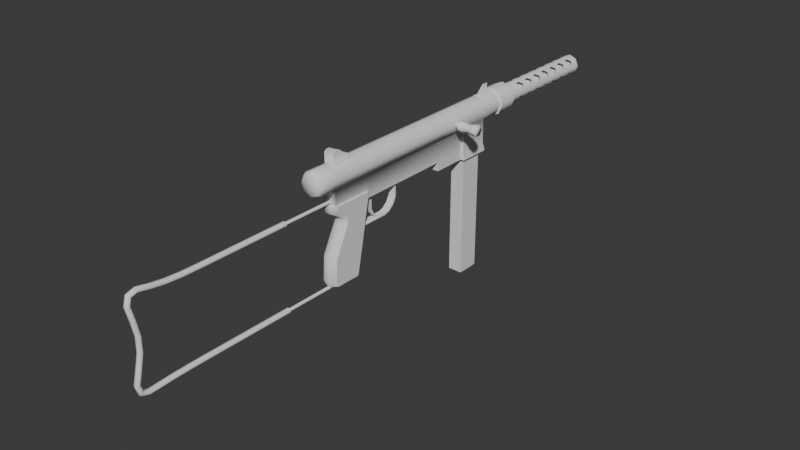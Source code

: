 # Source: smg.blend  (saved by Blender 4.3.34; exported with 4.5.12 LTS)
import bpy
from mathutils import Matrix  # noqa: F401  (used for matrix-valued properties, if any)

bpy.ops.wm.read_factory_settings(use_empty=True)
scene = bpy.context.scene
scene.name = 'Scene'

# ---- collections
col_collection = bpy.data.collections.new('Collection'); scene.collection.children.link(col_collection)
col_reference = bpy.data.collections.new('Reference'); scene.collection.children.link(col_reference)

# ---- world
world_world = bpy.data.worlds.new('World'); scene.world = world_world
world_world.use_nodes = True; world_world.node_tree.nodes.clear()
_N = world_world.node_tree.nodes; _L = world_world.node_tree.links
n0 = _N.new('ShaderNodeOutputWorld'); n0.name = 'World Output'; n0.location = (300, 300)
n1 = _N.new('ShaderNodeBackground'); n1.name = 'Background'; n1.location = (10, 300)
n1.inputs[0].default_value = (0.05088, 0.05088, 0.05088, 1.0)
_L.new(n1.outputs[0], n0.inputs[0])
n0.is_active_output = True
world_world.color = (0.05088, 0.05088, 0.05088)
world_world.sun_shadow_jitter_overblur = 0.0

# ---- meshes
me_9x19 = bpy.data.meshes.new('9x19')
me_9x19.from_pydata([], [], [])
me_9x19.update()
me_circle = bpy.data.meshes.new('Circle')
me_circle.from_pydata([(-1.611e-08, -0.2549, -0.01594), (-0.01127, -0.2549, -0.01127), (-0.01594, -0.2549, 0.0), (-0.01127, -0.2549, 0.01127), (-1.611e-08, -0.2549, 0.01594), (0.01127, -0.2549, 0.01127), (0.01594, -0.2549, 0.0), (0.01127, -0.2549, -0.01127), (-1.611e-08, 0.06702, -0.01594), (-0.01127, 0.06702, -0.01127), (-0.01594, 0.06702, 0.0), (-0.01127, 0.06702, 0.01127), (-1.611e-08, 0.06702, 0.01594), (0.01127, 0.06702, 0.01127), (0.01594, 0.06702, 0.0), (0.01127, 0.06702, -0.01127), (-1.452e-08, 0.06702, -0.01885), (-0.01333, 0.06702, -0.01333), (-0.01885, 0.06702, 4.254e-11), (-0.01333, 0.06702, 0.01333), (-1.452e-08, 0.06702, 0.01885), (0.01333, 0.06702, 0.01333), (0.01885, 0.06702, 4.254e-11), (0.01333, 0.06702, -0.01333), (-1.452e-08, 0.09282, -0.01885), (-0.01333, 0.09282, -0.01333), (-0.01885, 0.09282, 4.254e-11), (-0.01333, 0.09282, 0.01333), (-1.452e-08, 0.09282, 0.01885), (0.01333, 0.09282, 0.01333), (0.01885, 0.09282, 4.254e-11), (0.01333, 0.09282, -0.01333), (-2.526e-08, 0.09282, 0.0), (-1.757e-08, -0.2596, -0.01326), (-0.009377, -0.2596, -0.009377), (-0.01326, -0.2596, -3.911e-11), (-0.009377, -0.2596, 0.009377), (-1.757e-08, -0.2596, 0.01326), (0.009377, -0.2596, 0.009377), (0.01326, -0.2596, -3.911e-11), (0.009377, -0.2596, -0.009377), (0.01127, -0.002874, 0.01127), (-1.611e-08, -0.002874, 0.01594), (-0.01127, -0.002874, 0.01127), (-0.01594, -0.002874, 0.0), (-0.01127, -0.002874, -0.01127), (-0.007814, -0.002874, -0.04288), (0.01127, -0.002874, -0.01127), (0.01594, -0.002874, 0.0), (0.01127, 0.03739, 0.01127), (-1.611e-08, 0.03739, 0.01594), (-0.01127, 0.03739, 0.01127), (-0.01594, 0.03739, 0.0), (-0.01127, 0.03739, -0.01127), (-1.611e-08, 0.03739, -0.01594), (0.01127, 0.03739, -0.01127), (0.01594, 0.03739, 0.0), (-0.01123, -0.002874, -0.04288), (0.01123, -0.002874, -0.04288), (-0.01123, 0.03758, -0.04288), (0.01123, 0.03758, -0.04288), (-0.01261, -0.002874, -0.05461), (0.01261, -0.002874, -0.05461), (-0.01261, 0.04014, -0.05461), (0.01261, 0.04014, -0.05461), (0.0, 0.03758, -0.04288), (0.0, 0.04014, -0.05461), (0.007814, -0.002874, -0.0127), (0.007814, -0.002874, -0.04288), (-0.007814, -0.002874, -0.05445), (0.007814, -0.002874, -0.05445), (-0.01109, -0.00122, -0.0546), (0.01109, -0.00122, -0.0546), (-0.01109, 0.03793, -0.0546), (0.01109, 0.03793, -0.0546), (-9.326e-10, 0.03793, -0.0546), (-0.007759, -0.00122, -0.05446), (0.007759, -0.00122, -0.05446), (0.0, -0.002874, -0.05445), (0.0, -0.00122, -0.05446), (0.007814, -0.0483, -0.04288), (-0.007814, -0.0483, -0.04288), (-0.007814, -0.0483, -0.05445), (0.007814, -0.0483, -0.05445), (-0.007814, -0.002874, -0.0127), (-0.01127, -0.0483, -0.01127), (-0.01594, -0.0483, 0.0), (-0.01127, -0.0483, 0.01127), (-1.611e-08, -0.0483, 0.01594), (0.01127, -0.0483, 0.01127), (0.01594, -0.0483, 0.0), (0.01127, -0.0483, -0.01127), (0.007814, -0.0483, -0.0127), (-0.007814, -0.0483, -0.0127), (0.0, -0.0483, -0.05445), (0.0, -0.0483, -0.04288), (0.01594, -0.2349, 0.0), (0.01127, -0.2349, -0.01127), (-0.01127, -0.2349, -0.01127), (-0.01594, -0.2349, 0.0), (-1.611e-08, -0.2349, -0.01594), (-0.01127, -0.2349, 0.01127), (-1.611e-08, -0.2349, 0.01594), (0.01127, -0.2349, 0.01127), (-1.611e-08, -0.2299, -0.01594), (-0.007814, -0.2299, -0.0127), (0.007814, -0.2299, -0.0127), (0.007814, -0.2299, -0.04289), (-0.007814, -0.2299, -0.04289), (-5.187e-12, -0.2299, -0.04289), (0.0, -0.002874, -0.04288), (0.0, -0.002874, -0.0127), (-0.009868, 0.0002935, -0.04286), (0.009868, 0.0002935, -0.04286), (-0.009868, 0.03541, -0.04286), (0.009868, 0.03541, -0.04286), (-9.326e-10, 0.03541, -0.04286), (-0.007759, 0.0002935, -0.04272), (0.007759, 0.0002935, -0.04272), (0.0, 0.0002935, -0.04272), (-0.009868, 0.0002935, -0.01751), (0.009868, 0.0002935, -0.01751), (-0.009868, 0.03541, -0.01751), (0.009868, 0.03541, -0.01751), (-9.326e-10, 0.03541, -0.01751), (0.0, 0.0002935, -0.01751), (-1.676e-08, -0.2596, -3.911e-11), (0.009971, -0.228, -0.04275), (0.004185, -0.2343, -0.04275), (0.009971, -0.2281, -0.03404), (0.004185, -0.2343, -0.03404), (-0.009971, -0.2305, -0.1332), (-0.004185, -0.2367, -0.1332), (0.004185, -0.2367, -0.1332), (0.009971, -0.2305, -0.1332), (-0.009971, -0.228, -0.04275), (-0.004185, -0.2343, -0.04275), (-0.004185, -0.2343, -0.03404), (-0.009971, -0.2281, -0.03404), (-0.004185, -0.2189, -0.05227), (-0.009971, -0.2126, -0.05227), (0.009971, -0.2126, -0.05227), (0.004185, -0.2189, -0.05227), (-0.009971, -0.2321, -0.09785), (-0.004185, -0.2383, -0.09785), (0.004185, -0.2383, -0.09785), (0.009971, -0.2321, -0.09785), (-0.004185, -0.2192, -0.06117), (-0.009971, -0.2129, -0.06117), (0.009971, -0.2129, -0.06117), (0.004185, -0.2192, -0.06117), (-0.004185, -0.2402, -0.1255), (-0.009971, -0.2339, -0.1255), (0.009971, -0.2339, -0.1255), (0.004185, -0.2402, -0.1255), (0.005031, -0.1736, -0.04275), (0.009971, -0.1786, -0.04275), (0.005031, -0.1736, -0.03404), (0.009971, -0.1786, -0.03404), (-0.005031, -0.1926, -0.1332), (-0.009971, -0.1976, -0.1332), (0.009971, -0.1976, -0.1332), (0.005031, -0.1926, -0.1332), (-0.009971, -0.1786, -0.04275), (-0.005031, -0.1736, -0.04275), (-0.009971, -0.1786, -0.03404), (-0.005031, -0.1736, -0.03404), (0.005031, -0.176, -0.05227), (0.009971, -0.1811, -0.05227), (-0.009971, -0.1811, -0.05227), (-0.005031, -0.176, -0.05227), (-0.009971, -0.19, -0.09785), (-0.005031, -0.1849, -0.09785), (0.009971, -0.19, -0.09785), (0.005031, -0.1849, -0.09785), (0.005031, -0.1778, -0.06117), (0.009971, -0.1828, -0.06117), (-0.005031, -0.1778, -0.06117), (-0.009971, -0.1828, -0.06117), (-0.005031, -0.1909, -0.1255), (-0.009971, -0.1959, -0.1255), (0.005031, -0.1909, -0.1255), (0.009971, -0.1959, -0.1255), (1.783e-08, 0.0882, -0.007106), (1.783e-08, 0.2514, -0.007106), (0.005025, 0.0882, -0.005025), (0.005025, 0.2514, -0.005025), (0.007106, 0.0882, 3.215e-09), (0.007106, 0.2514, 3.215e-09), (0.005025, 0.0882, 0.005025), (0.005025, 0.2514, 0.005025), (1.783e-08, 0.0882, 0.007106), (1.783e-08, 0.2514, 0.007106), (-0.005025, 0.0882, 0.005025), (-0.005025, 0.2514, 0.005025), (-0.007106, 0.0882, 3.215e-09), (-0.007106, 0.2514, 3.215e-09), (-0.005025, 0.0882, -0.005025), (-0.005025, 0.2514, -0.005025), (1.799e-08, 0.2514, -0.005753), (0.004068, 0.2514, -0.004068), (0.005753, 0.2514, -1.628e-09), (0.004068, 0.2514, 0.004068), (1.799e-08, 0.2514, 0.005753), (-0.004068, 0.2514, 0.004068), (-0.005753, 0.2514, -1.628e-09), (-0.004068, 0.2514, -0.004068), (1.799e-08, 0.09617, -0.005753), (0.004068, 0.09617, -0.004068), (0.005753, 0.09617, -7.228e-08), (0.004068, 0.09617, 0.004068), (1.799e-08, 0.09617, 0.005753), (-0.004068, 0.09617, 0.004068), (-0.005753, 0.09617, -7.228e-08), (-0.004068, 0.09617, -0.004068), (-0.00925, 0.001053, -0.2157), (-0.00925, 0.001053, -0.01824), (-0.00925, 0.03135, -0.2157), (-0.00925, 0.03135, -0.01824), (0.00925, 0.001053, -0.2157), (0.00925, 0.001053, -0.01824), (0.00925, 0.03135, -0.2157), (0.00925, 0.03135, -0.01824), (-0.007648, 0.003675, -0.2186), (-0.007648, 0.02872, -0.2186), (0.007648, 0.003675, -0.2186), (0.007648, 0.02872, -0.2186), (0.0035, -0.2998, -0.03012), (0.00175, -0.2998, -0.02709), (-0.00175, -0.2998, -0.02709), (-0.0035, -0.2998, -0.03012), (-0.00175, -0.2998, -0.03315), (0.00175, -0.2998, -0.03315), (0.00105, -0.2998, -0.03194), (-0.00105, -0.2998, -0.03194), (-0.0021, -0.2998, -0.03012), (-0.00105, -0.2998, -0.0283), (0.00105, -0.2998, -0.0283), (0.0021, -0.2998, -0.03012), (0.00175, -0.3876, -0.1326), (-0.00175, -0.3876, -0.1326), (-0.0035, -0.3876, -0.1357), (-0.00175, -0.3876, -0.1387), (0.00175, -0.3876, -0.1387), (0.0035, -0.3876, -0.1357), (0.00175, -0.4171, -0.1326), (-0.00175, -0.4171, -0.1326), (-0.0035, -0.4171, -0.1357), (-0.00175, -0.4171, -0.1387), (0.00175, -0.4171, -0.1387), (0.0035, -0.4171, -0.1357), (0.00175, -0.4401, -0.1327), (-0.00175, -0.4401, -0.1327), (-0.0035, -0.44, -0.1358), (-0.00175, -0.44, -0.1388), (0.00175, -0.44, -0.1388), (0.0035, -0.44, -0.1358), (0.00175, -0.4604, -0.1332), (-0.00175, -0.4604, -0.1332), (-0.0035, -0.4603, -0.1362), (-0.00175, -0.4602, -0.1392), (0.00175, -0.4602, -0.1392), (0.0035, -0.4603, -0.1362), (0.00175, -0.4784, -0.134), (-0.00175, -0.4784, -0.134), (-0.0035, -0.4782, -0.137), (-0.00175, -0.4781, -0.1401), (0.00175, -0.4781, -0.1401), (0.0035, -0.4782, -0.137), (0.00175, -0.4928, -0.1347), (-0.00175, -0.4928, -0.1347), (-0.0035, -0.4934, -0.1377), (-0.00175, -0.4939, -0.1406), (0.00175, -0.4939, -0.1406), (0.0035, -0.4934, -0.1377), (0.00175, -0.5002, -0.1315), (-0.00175, -0.5002, -0.1315), (-0.0035, -0.5025, -0.1335), (-0.00175, -0.5048, -0.1354), (0.00175, -0.5048, -0.1354), (0.0035, -0.5025, -0.1335), (0.00175, -0.5019, -0.1235), (-0.00175, -0.5019, -0.1235), (-0.0035, -0.505, -0.1234), (-0.00175, -0.508, -0.1234), (0.00175, -0.508, -0.1234), (0.0035, -0.505, -0.1234), (0.00175, -0.4979, -0.1084), (-0.00175, -0.4979, -0.1084), (-0.0035, -0.5009, -0.1077), (-0.00175, -0.5038, -0.1069), (0.00175, -0.5038, -0.1069), (0.0035, -0.5009, -0.1077), (0.00175, -0.4939, -0.08978), (-0.00175, -0.4939, -0.08978), (-0.0035, -0.4969, -0.08945), (-0.00175, -0.4999, -0.08913), (0.00175, -0.4999, -0.08913), (0.0035, -0.4969, -0.08945), (0.00175, -0.4939, -0.07053), (-0.00175, -0.4939, -0.07053), (-0.0035, -0.4969, -0.07084), (-0.00175, -0.4999, -0.07115), (0.00175, -0.4999, -0.07115), (0.0035, -0.4969, -0.07084), (0.00175, -0.4979, -0.05114), (-0.00175, -0.4979, -0.05114), (-0.0035, -0.5009, -0.05181), (-0.00175, -0.5038, -0.05248), (0.00175, -0.5038, -0.05248), (0.0035, -0.5009, -0.05181), (0.00175, -0.5019, -0.03512), (-0.00175, -0.5019, -0.03512), (-0.0035, -0.505, -0.03511), (-0.00175, -0.508, -0.03509), (0.00175, -0.508, -0.03509), (0.0035, -0.505, -0.03511), (0.00175, -0.5003, -0.02749), (-0.00175, -0.5003, -0.02749), (-0.0035, -0.5025, -0.02538), (-0.00175, -0.5047, -0.02328), (0.00175, -0.5047, -0.02328), (0.0035, -0.5025, -0.02538), (0.00175, -0.4932, -0.02574), (-0.00175, -0.4932, -0.02574), (-0.0035, -0.4934, -0.02272), (-0.00175, -0.4935, -0.01969), (0.00175, -0.4935, -0.01969), (0.0035, -0.4934, -0.02272), (0.00175, -0.4787, -0.02875), (-0.00175, -0.4787, -0.02875), (-0.0035, -0.4782, -0.02576), (-0.00175, -0.4777, -0.02277), (0.00175, -0.4777, -0.02277), (0.0035, -0.4782, -0.02576), (0.00175, -0.4606, -0.03139), (-0.00175, -0.4606, -0.03139), (-0.0035, -0.4603, -0.02838), (-0.00175, -0.46, -0.02537), (0.00175, -0.46, -0.02537), (0.0035, -0.4603, -0.02838), (0.00175, -0.4402, -0.03284), (-0.00175, -0.4402, -0.03284), (-0.0035, -0.44, -0.02982), (-0.00175, -0.4399, -0.02679), (0.00175, -0.4399, -0.02679), (0.0035, -0.44, -0.02982), (0.00175, -0.4171, -0.03315), (-0.00175, -0.4171, -0.03315), (-0.0035, -0.4171, -0.03012), (-0.00175, -0.4171, -0.02709), (0.00175, -0.4171, -0.02709), (0.0035, -0.4171, -0.03012), (0.00175, -0.3871, -0.03315), (-0.00175, -0.3871, -0.03315), (-0.0035, -0.3871, -0.03012), (-0.00175, -0.3871, -0.02709), (0.00175, -0.3871, -0.02709), (0.0035, -0.3871, -0.03012), (0.0035, -0.3003, -0.1357), (0.00175, -0.3003, -0.1387), (-0.00175, -0.3003, -0.1387), (-0.0035, -0.3003, -0.1357), (-0.00175, -0.3003, -0.1326), (0.00175, -0.3003, -0.1326), (0.0021, -0.3003, -0.1357), (0.00105, -0.3003, -0.1375), (-0.00105, -0.3003, -0.1375), (-0.0021, -0.3003, -0.1357), (-0.00105, -0.3003, -0.1338), (0.00105, -0.3003, -0.1338), (0.00105, -0.2283, -0.03194), (-0.00105, -0.2283, -0.03194), (-0.0021, -0.2283, -0.03012), (-0.00105, -0.2283, -0.0283), (0.00105, -0.2283, -0.0283), (0.0021, -0.2283, -0.03012), (0.0021, -0.2109, -0.1357), (0.00105, -0.2109, -0.1375), (-0.00105, -0.2109, -0.1375), (-0.0021, -0.2109, -0.1357), (-0.00105, -0.2109, -0.1338), (0.00105, -0.2109, -0.1338), (-1.545e-08, -0.1994, -0.1381), (-1.545e-08, -0.1994, -0.1309), (0.005457, -0.2025, -0.1381), (0.005457, -0.2025, -0.1309), (0.005457, -0.2088, -0.1381), (0.005457, -0.2088, -0.1309), (-1.545e-08, -0.212, -0.1381), (-1.545e-08, -0.212, -0.1309), (-0.005457, -0.2088, -0.1381), (-0.005457, -0.2088, -0.1309), (-0.005457, -0.2025, -0.1381), (-0.005457, -0.2025, -0.1309), (-0.004592, -0.1938, -0.07599), (0.004592, -0.1938, -0.07599), (-0.004592, -0.1431, -0.07599), (0.004592, -0.1431, -0.07599), (-0.004592, -0.1368, -0.07385), (0.004592, -0.1368, -0.07385), (-0.004592, -0.1304, -0.06849), (0.004592, -0.1304, -0.06849), (-0.004592, -0.1261, -0.06077), (0.004592, -0.1261, -0.06077), (-0.004592, -0.1261, -0.04622), (0.004592, -0.1261, -0.04622), (-0.004592, -0.1235, -0.04254), (0.004592, -0.1235, -0.04254), (-0.002669, -0.1129, -0.04254), (0.002669, -0.1129, -0.04254), (-0.004592, -0.1938, -0.07799), (0.004592, -0.1938, -0.07799), (-0.004592, -0.1428, -0.07796), (0.004592, -0.1428, -0.07796), (-0.004592, -0.1358, -0.07559), (0.004592, -0.1358, -0.07559), (-0.004592, -0.1288, -0.06976), (0.004592, -0.1288, -0.06976), (-0.004592, -0.1242, -0.06126), (0.004592, -0.1242, -0.06126), (-0.004592, -0.1242, -0.04683), (0.004592, -0.1242, -0.04683), (-0.004592, -0.1226, -0.04443), (0.004592, -0.1226, -0.04443), (-0.002669, -0.1129, -0.04443), (0.002669, -0.1129, -0.04443), (-0.004592, -0.1182, -0.04254), (0.004592, -0.1182, -0.04254), (-0.004592, -0.1178, -0.04443), (0.004592, -0.1178, -0.04443)], [], [(49, 13, 12, 50), (51, 11, 10, 52), (53, 9, 8, 54), (54, 8, 15, 55), (56, 14, 13, 49), (50, 12, 11, 51), (52, 10, 9, 53), (55, 15, 14, 56), (8, 16, 23, 15), (14, 22, 21, 13), (12, 20, 19, 11), (10, 18, 17, 9), (15, 23, 22, 14), (13, 21, 20, 12), (11, 19, 18, 10), (9, 17, 16, 8), (19, 27, 26, 18), (17, 25, 24, 16), (16, 24, 31, 23), (22, 30, 29, 21), (20, 28, 27, 19), (18, 26, 25, 17), (23, 31, 30, 22), (21, 29, 28, 20), (30, 32, 28, 29), (28, 32, 26, 27), (26, 32, 24, 25), (24, 32, 30, 31), (5, 4, 37, 38), (0, 7, 40, 33), (7, 6, 39, 40), (2, 1, 34, 35), (1, 0, 33, 34), (4, 3, 36, 37), (6, 5, 38, 39), (3, 2, 35, 36), (47, 55, 56, 48), (44, 52, 53, 45), (42, 50, 51, 43), (48, 56, 49, 41), (43, 51, 52, 44), (41, 49, 50, 42), (47, 58, 60, 55), (53, 59, 57, 45), (58, 62, 64, 60), (59, 63, 61, 57), (69, 46, 57, 61), (70, 62, 58, 68), (69, 61, 71, 76), (64, 62, 72, 74), (66, 64, 74, 75), (62, 70, 77, 72), (61, 63, 73, 71), (63, 66, 75, 73), (79, 78, 69, 76), (46, 69, 82, 81), (59, 65, 66, 63), (64, 66, 65, 60), (54, 55, 60, 65), (53, 54, 65, 59), (47, 67, 68, 58), (70, 83, 94, 78), (77, 70, 78, 79), (78, 94, 82, 69), (70, 68, 80, 83), (84, 45, 57, 46), (96, 97, 91, 90), (98, 99, 86, 85), (101, 102, 88, 87), (103, 96, 90, 89), (99, 101, 87, 86), (102, 103, 89, 88), (67, 92, 80, 68), (47, 91, 92, 67), (46, 81, 93, 84), (45, 84, 93, 85), (82, 94, 95, 81), (44, 45, 85, 86), (43, 44, 86, 87), (42, 43, 87, 88), (41, 42, 88, 89), (48, 41, 89, 90), (47, 48, 90, 91), (95, 94, 83, 80), (67, 111, 110, 68), (100, 98, 105, 104), (100, 104, 106, 97), (0, 100, 97, 7), (0, 1, 98, 100), (4, 5, 103, 102), (2, 3, 101, 99), (5, 6, 96, 103), (3, 4, 102, 101), (1, 2, 99, 98), (6, 7, 97, 96), (105, 98, 85, 93), (97, 106, 92, 91), (108, 109, 104, 105), (104, 109, 107, 106), (80, 92, 106, 107), (81, 95, 109, 108), (95, 80, 107, 109), (93, 81, 108, 105), (111, 84, 46, 110), (71, 73, 114, 112), (79, 76, 117, 119), (72, 77, 118, 113), (75, 74, 115, 116), (74, 72, 113, 115), (77, 79, 119, 118), (76, 71, 112, 117), (73, 75, 116, 114), (119, 117, 125), (116, 115, 123, 124), (115, 113, 121, 123), (117, 112, 120, 125), (125, 118, 119), (114, 116, 124, 122), (112, 114, 122, 120), (118, 125, 121, 113), (120, 122, 124, 125), (121, 125, 124, 123), (126, 35, 34, 33), (37, 36, 35, 126), (38, 37, 126, 39), (39, 126, 33, 40), (155, 167, 170, 164), (135, 138, 165, 163), (151, 132, 133, 154), (129, 158, 157, 166, 165, 138, 137, 130), (153, 134, 161, 182), (161, 134, 133, 132, 131, 160, 159, 162), (139, 147, 150, 142), (167, 175, 177, 170), (180, 160, 131, 152), (127, 141, 168, 156), (127, 156, 158, 129), (136, 139, 142, 128), (181, 162, 159, 179), (163, 169, 140, 135), (174, 181, 179, 172), (149, 146, 173, 176), (147, 144, 145, 150), (169, 178, 148, 140), (178, 171, 143, 148), (146, 153, 182, 173), (141, 149, 176, 168), (171, 180, 152, 143), (175, 174, 172, 177), (144, 151, 154, 145), (129, 130, 128, 127), (140, 139, 136, 135), (142, 141, 127, 128), (137, 138, 135, 136), (148, 147, 139, 140), (150, 149, 141, 142), (152, 151, 144, 143), (154, 153, 146, 145), (143, 144, 147, 148), (145, 146, 149, 150), (131, 132, 151, 152), (133, 134, 153, 154), (128, 130, 137, 136), (156, 155, 157, 158), (168, 167, 155, 156), (164, 163, 165, 166), (180, 179, 159, 160), (176, 175, 167, 168), (163, 164, 170, 169), (178, 177, 172, 171), (182, 181, 174, 173), (173, 174, 175, 176), (169, 170, 177, 178), (171, 172, 179, 180), (161, 162, 181, 182), (157, 155, 164, 166), (183, 184, 186, 185), (185, 186, 188, 187), (187, 188, 190, 189), (189, 190, 192, 191), (191, 192, 194, 193), (193, 194, 196, 195), (188, 186, 200, 201), (195, 196, 198, 197), (197, 198, 184, 183), (205, 204, 212, 213), (194, 192, 203, 204), (184, 198, 206, 199), (186, 184, 199, 200), (190, 188, 201, 202), (196, 194, 204, 205), (192, 190, 202, 203), (198, 196, 205, 206), (208, 207, 214, 213, 212, 211, 210, 209), (203, 202, 210, 211), (201, 200, 208, 209), (206, 205, 213, 214), (204, 203, 211, 212), (202, 201, 209, 210), (200, 199, 207, 208), (199, 206, 214, 207), (215, 216, 218, 217), (217, 218, 222, 221), (221, 222, 220, 219), (219, 220, 216, 215), (215, 217, 224, 223), (222, 218, 216, 220), (224, 226, 225, 223), (221, 219, 225, 226), (219, 215, 223, 225), (217, 221, 226, 224), (242, 241, 362, 361), (355, 356, 229, 230), (357, 358, 227, 228), (244, 243, 360, 359), (356, 357, 228, 229), (354, 355, 230, 231), (358, 353, 232, 227), (239, 244, 359, 364), (353, 354, 231, 232), (240, 239, 364, 363), (243, 242, 361, 360), (241, 240, 363, 362), (239, 245, 250, 244), (240, 246, 245, 239), (241, 247, 246, 240), (242, 248, 247, 241), (243, 249, 248, 242), (244, 250, 249, 243), (245, 251, 256, 250), (246, 252, 251, 245), (247, 253, 252, 246), (248, 254, 253, 247), (249, 255, 254, 248), (250, 256, 255, 249), (251, 257, 262, 256), (252, 258, 257, 251), (253, 259, 258, 252), (254, 260, 259, 253), (255, 261, 260, 254), (256, 262, 261, 255), (257, 263, 268, 262), (258, 264, 263, 257), (259, 265, 264, 258), (260, 266, 265, 259), (261, 267, 266, 260), (262, 268, 267, 261), (263, 269, 274, 268), (264, 270, 269, 263), (265, 271, 270, 264), (266, 272, 271, 265), (267, 273, 272, 266), (268, 274, 273, 267), (269, 275, 280, 274), (270, 276, 275, 269), (271, 277, 276, 270), (272, 278, 277, 271), (273, 279, 278, 272), (274, 280, 279, 273), (275, 281, 286, 280), (276, 282, 281, 275), (277, 283, 282, 276), (278, 284, 283, 277), (279, 285, 284, 278), (280, 286, 285, 279), (281, 287, 292, 286), (282, 288, 287, 281), (283, 289, 288, 282), (284, 290, 289, 283), (285, 291, 290, 284), (286, 292, 291, 285), (287, 293, 298, 292), (288, 294, 293, 287), (289, 295, 294, 288), (290, 296, 295, 289), (291, 297, 296, 290), (292, 298, 297, 291), (293, 299, 304, 298), (294, 300, 299, 293), (295, 301, 300, 294), (296, 302, 301, 295), (297, 303, 302, 296), (298, 304, 303, 297), (299, 305, 310, 304), (300, 306, 305, 299), (301, 307, 306, 300), (302, 308, 307, 301), (303, 309, 308, 302), (304, 310, 309, 303), (305, 311, 316, 310), (306, 312, 311, 305), (307, 313, 312, 306), (308, 314, 313, 307), (309, 315, 314, 308), (310, 316, 315, 309), (311, 317, 322, 316), (312, 318, 317, 311), (313, 319, 318, 312), (314, 320, 319, 313), (315, 321, 320, 314), (316, 322, 321, 315), (317, 323, 328, 322), (318, 324, 323, 317), (319, 325, 324, 318), (320, 326, 325, 319), (321, 327, 326, 320), (322, 328, 327, 321), (323, 329, 334, 328), (324, 330, 329, 323), (325, 331, 330, 324), (326, 332, 331, 325), (327, 333, 332, 326), (328, 334, 333, 327), (329, 335, 340, 334), (330, 336, 335, 329), (331, 337, 336, 330), (332, 338, 337, 331), (333, 339, 338, 332), (334, 340, 339, 333), (335, 341, 346, 340), (336, 342, 341, 335), (337, 343, 342, 336), (338, 344, 343, 337), (339, 345, 344, 338), (340, 346, 345, 339), (341, 347, 352, 346), (342, 348, 347, 341), (343, 349, 348, 342), (344, 350, 349, 343), (345, 351, 350, 344), (346, 352, 351, 345), (347, 353, 358, 352), (348, 354, 353, 347), (349, 355, 354, 348), (350, 356, 355, 349), (351, 357, 356, 350), (352, 358, 357, 351), (227, 232, 233, 238), (228, 227, 238, 237), (229, 228, 237, 236), (230, 229, 236, 235), (232, 231, 234, 233), (231, 230, 235, 234), (360, 361, 367, 366), (359, 360, 366, 365), (363, 364, 370, 369), (362, 363, 369, 368), (361, 362, 368, 367), (364, 359, 365, 370), (365, 366, 378, 377), (236, 237, 375, 374), (369, 370, 382, 381), (233, 234, 372, 371), (237, 238, 376, 375), (366, 367, 379, 378), (234, 235, 373, 372), (370, 365, 377, 382), (367, 368, 380, 379), (368, 369, 381, 380), (235, 236, 374, 373), (238, 233, 371, 376), (383, 384, 386, 385), (385, 386, 388, 387), (387, 388, 390, 389), (389, 390, 392, 391), (386, 384, 394, 392, 390, 388), (391, 392, 394, 393), (393, 394, 384, 383), (383, 385, 387, 389, 391, 393), (395, 396, 398, 397), (397, 398, 400, 399), (399, 400, 402, 401), (401, 402, 404, 403), (403, 404, 406, 405), (405, 406, 408, 407), (427, 428, 410, 409), (411, 413, 414, 412), (413, 415, 416, 414), (415, 417, 418, 416), (417, 419, 420, 418), (419, 421, 422, 420), (421, 423, 424, 422), (429, 425, 426, 430), (395, 397, 413, 411), (396, 395, 411, 412), (398, 396, 412, 414), (397, 399, 415, 413), (400, 398, 414, 416), (399, 401, 417, 415), (402, 400, 416, 418), (401, 403, 419, 417), (404, 402, 418, 420), (403, 405, 421, 419), (406, 404, 420, 422), (405, 407, 423, 421), (408, 406, 422, 424), (409, 410, 426, 425), (427, 409, 425, 429), (428, 408, 424, 430), (410, 428, 430, 426), (407, 427, 429, 423), (423, 429, 430, 424), (407, 408, 428, 427)])
me_circle.polygons.foreach_set('use_smooth', [1, 1, 1, 1, 1, 1, 1, 1, 1, 1, 1, 1, 1, 1, 1, 1, 1, 1, 1, 1, 1, 1, 1, 1, 1, 1, 1, 1, 1, 1, 1, 1, 1, 1, 1, 1, 1, 1, 1, 1, 1, 1, 1, 1, 1, 1, 1, 1, 1, 1, 1, 1, 1, 1, 1, 1, 1, 1, 1, 1, 1, 1, 1, 1, 1, 1, 1, 1, 1, 1, 1, 1, 1, 1, 1, 1, 1, 1, 1, 1, 1, 1, 1, 1, 1, 1, 1, 1, 1, 1, 1, 1, 1, 1, 1, 1, 1, 1, 1, 1, 1, 1, 1, 1, 1, 1, 1, 1, 1, 1, 1, 1, 1, 1, 1, 1, 1, 1, 1, 1, 1, 1, 1, 1, 1, 1, 1, 1, 1, 1, 1, 1, 1, 1, 1, 1, 1, 1, 1, 1, 1, 1, 1, 1, 1, 1, 1, 1, 1, 1, 1, 1, 1, 1, 1, 1, 1, 1, 1, 1, 1, 1, 1, 1, 1, 1, 1, 1, 1, 1, 1, 1, 1, 1, 1, 1, 1, 1, 1, 1, 1, 1, 1, 1, 1, 1, 1, 1, 1, 1, 1, 1, 1, 1, 1, 1, 1, 1, 1, 1, 1, 0, 0, 0, 0, 0, 0, 0, 0, 0, 0, 1, 1, 1, 1, 1, 1, 1, 1, 1, 1, 1, 1, 1, 1, 1, 1, 1, 1, 1, 1, 1, 1, 1, 1, 1, 1, 1, 1, 1, 1, 1, 1, 1, 1, 1, 1, 1, 1, 1, 1, 1, 1, 1, 1, 1, 1, 1, 1, 1, 1, 1, 1, 1, 1, 1, 1, 1, 1, 1, 1, 1, 1, 1, 1, 1, 1, 1, 1, 1, 1, 1, 1, 1, 1, 1, 1, 1, 1, 1, 1, 1, 1, 1, 1, 1, 1, 1, 1, 1, 1, 1, 1, 1, 1, 1, 1, 1, 1, 1, 1, 1, 1, 1, 1, 1, 1, 1, 1, 1, 1, 1, 1, 1, 1, 1, 1, 1, 1, 1, 1, 1, 1, 1, 1, 1, 1, 1, 1, 1, 1, 1, 1, 1, 1, 1, 1, 1, 1, 1, 1, 1, 1, 1, 1, 1, 1, 1, 1, 1, 1, 0, 0, 0, 0, 0, 0, 0, 0, 1, 1, 1, 1, 1, 1, 1, 1, 1, 1, 1, 1, 1, 1, 1, 1, 1, 1, 1, 1, 1, 1, 1, 1, 1, 1, 1, 1, 1, 1, 1, 1, 1, 1])
_k = set([(8, 9), (8, 15), (9, 10), (10, 11), (11, 12), (12, 13), (13, 14), (14, 15), (16, 17), (16, 23), (17, 18), (18, 19), (19, 20), (20, 21), (21, 22), (22, 23), (24, 25), (24, 31), (25, 26), (26, 27), (27, 28), (28, 29), (29, 30), (30, 31), (45, 57), (45, 84), (46, 69), (46, 84), (47, 58), (47, 67), (53, 54), (53, 59), (54, 55), (55, 60), (57, 61), (58, 62), (59, 63), (60, 64), (61, 63), (61, 69), (62, 64), (62, 70), (63, 66), (64, 66), (67, 68), (68, 70), (69, 82), (70, 83), (71, 73), (71, 76), (72, 74), (72, 77), (73, 75), (74, 75), (76, 79), (77, 79), (80, 83), (80, 95), (80, 107), (81, 82), (81, 95), (81, 108), (82, 94), (83, 94), (105, 108), (106, 107), (107, 109), (108, 109), (127, 129), (127, 141), (129, 130), (129, 158), (130, 137), (131, 132), (131, 152), (131, 160), (132, 133), (133, 134), (134, 153), (134, 161), (135, 138), (135, 140), (137, 138), (138, 165), (140, 148), (141, 149), (143, 148), (143, 152), (146, 149), (146, 153), (156, 158), (156, 168), (157, 158), (157, 166), (159, 160), (159, 162), (160, 180), (161, 162), (161, 182), (163, 165), (163, 169), (165, 166), (168, 176), (169, 178), (171, 178), (171, 180), (173, 176), (173, 182), (184, 186), (184, 198), (186, 188), (188, 190), (190, 192), (192, 194), (194, 196), (196, 198), (199, 200), (199, 206), (200, 201), (201, 202), (202, 203), (203, 204), (204, 205), (205, 206), (227, 228), (227, 232), (228, 229), (229, 230), (230, 231), (231, 232), (233, 234), (233, 238), (234, 235), (235, 236), (236, 237), (237, 238), (359, 360), (359, 364), (360, 361), (361, 362), (362, 363), (363, 364), (365, 366), (365, 370), (366, 367), (367, 368), (368, 369), (369, 370), (395, 397), (396, 398), (397, 399), (398, 400), (399, 401), (400, 402), (401, 403), (402, 404), (403, 405), (404, 406), (405, 407), (406, 408), (407, 427), (408, 428), (409, 427), (410, 428), (411, 413), (412, 414), (413, 415), (414, 416), (415, 417), (416, 418), (417, 419), (418, 420), (419, 421), (420, 422), (421, 423), (422, 424), (423, 429), (424, 430), (425, 429), (426, 430)])
me_circle.attributes.new('sharp_edge', 'BOOLEAN', 'EDGE').data.foreach_set('value', [ (min(e.vertices), max(e.vertices)) in _k for e in me_circle.edges])
_uv = me_circle.uv_layers.new(name='UVMap')
_uv.uv.foreach_set('vector', [0.2034, 0.6368, 0.2003, 0.6982, 0.1776, 0.6979, 0.1766, 0.6365, 0.1499, 0.6376, 0.1551, 0.6994, 0.1325, 0.7026, 0.1233, 0.64, 0.09686, 0.6435, 0.1101, 0.7082, 0.08643, 0.7158, 0.07121, 0.6537, 0.2828, 0.6503, 0.27, 0.7118, 0.2463, 0.7044, 0.2567, 0.6411, 0.2301, 0.6384, 0.2231, 0.7002, 0.2003, 0.6982, 0.2034, 0.6368, 0.1766, 0.6365, 0.1776, 0.6979, 0.1551, 0.6994, 0.1499, 0.6376, 0.1233, 0.64, 0.1325, 0.7026, 0.1101, 0.7082, 0.09686, 0.6435, 0.2567, 0.6411, 0.2463, 0.7044, 0.2231, 0.7002, 0.2301, 0.6384, 0.4315, 0.7128, 0.4267, 0.7166, 0.4167, 0.6889, 0.4225, 0.6881, 0.4216, 0.6611, 0.4156, 0.6609, 0.4157, 0.6334, 0.4217, 0.6336, 0.4214, 0.6061, 0.4151, 0.606, 0.4163, 0.5787, 0.422, 0.5786, 0.421, 0.5512, 0.4148, 0.5513, 0.4166, 0.5233, 0.4224, 0.5242, 0.4225, 0.6881, 0.4167, 0.6889, 0.4156, 0.6609, 0.4216, 0.6611, 0.4217, 0.6336, 0.4157, 0.6334, 0.4151, 0.606, 0.4214, 0.6061, 0.422, 0.5786, 0.4163, 0.5787, 0.4148, 0.5513, 0.421, 0.5512, 0.4224, 0.5242, 0.4166, 0.5233, 0.4267, 0.4957, 0.4315, 0.4995, 0.4075, 0.5891, 0.3522, 0.5895, 0.352, 0.5582, 0.4073, 0.5586, 0.4078, 0.5282, 0.3527, 0.5268, 0.3541, 0.4957, 0.4091, 0.4976, 0.4069, 0.7447, 0.352, 0.7427, 0.3533, 0.7121, 0.4084, 0.7135, 0.4091, 0.6821, 0.3538, 0.6817, 0.3535, 0.6513, 0.4089, 0.6508, 0.4082, 0.6198, 0.3529, 0.6206, 0.3522, 0.5895, 0.4075, 0.5891, 0.4073, 0.5586, 0.352, 0.5582, 0.3527, 0.5268, 0.4078, 0.5282, 0.4084, 0.7135, 0.3533, 0.7121, 0.3538, 0.6817, 0.4091, 0.6821, 0.4089, 0.6508, 0.3535, 0.6513, 0.3529, 0.6206, 0.4082, 0.6198, 0.7211, 0.8315, 0.7365, 0.7942, 0.7738, 0.8097, 0.752, 0.8315, 0.7738, 0.8097, 0.7365, 0.7942, 0.752, 0.7569, 0.7738, 0.7788, 0.752, 0.7569, 0.7365, 0.7942, 0.6993, 0.7788, 0.7211, 0.7569, 0.6993, 0.7788, 0.7365, 0.7942, 0.7211, 0.8315, 0.6993, 0.8097, 0.2, 0.01496, 0.1746, 0.01508, 0.1744, 0.003542, 0.1998, 0.003409, 0.2761, 0.01167, 0.2505, 0.01424, 0.2493, 0.002571, 0.272, 0.0003622, 0.2505, 0.01424, 0.2254, 0.01499, 0.2249, 0.003419, 0.2493, 0.002571, 0.1237, 0.01501, 0.09862, 0.01417, 0.09968, 0.00283, 0.1241, 0.003135, 0.09862, 0.01417, 0.07302, 0.01161, 0.07717, 0.0003622, 0.09968, 0.00283, 0.1746, 0.01508, 0.1491, 0.01494, 0.1492, 0.003792, 0.1744, 0.003542, 0.2254, 0.01499, 0.2, 0.01496, 0.1998, 0.003409, 0.2249, 0.003419, 0.1491, 0.01494, 0.1237, 0.01501, 0.1241, 0.003135, 0.1492, 0.003792, 0.2566, 0.5535, 0.2567, 0.6411, 0.2301, 0.6384, 0.2299, 0.5533, 0.1216, 0.5543, 0.1233, 0.64, 0.09686, 0.6435, 0.09457, 0.5552, 0.1758, 0.5533, 0.1766, 0.6365, 0.1499, 0.6376, 0.1486, 0.5536, 0.2299, 0.5533, 0.2301, 0.6384, 0.2034, 0.6368, 0.2029, 0.5531, 0.1486, 0.5536, 0.1499, 0.6376, 0.1233, 0.64, 0.1216, 0.5543, 0.2029, 0.5531, 0.2034, 0.6368, 0.1766, 0.6365, 0.1758, 0.5533, 0.2566, 0.5535, 0.3259, 0.5565, 0.3227, 0.6438, 0.2567, 0.6411, 0.09686, 0.6435, 0.03063, 0.6474, 0.02567, 0.5602, 0.09457, 0.5552, 0.3259, 0.5565, 0.3513, 0.5583, 0.3476, 0.6508, 0.3227, 0.6438, 0.03063, 0.6474, 0.005907, 0.6549, 0.0003622, 0.5624, 0.02567, 0.5602, 0.7809, 0.1863, 0.7825, 0.1618, 0.7899, 0.162, 0.791, 0.1874, 0.791, 0.09237, 0.7809, 0.09352, 0.782, 0.0681, 0.7894, 0.06787, 0.8193, 0.5229, 0.8295, 0.5229, 0.8262, 0.5264, 0.8191, 0.5259, 0.7754, 0.6145, 0.7754, 0.5219, 0.7787, 0.5254, 0.7786, 0.6097, 0.8024, 0.6143, 0.7754, 0.6145, 0.7786, 0.6097, 0.8023, 0.6096, 0.7754, 0.5219, 0.7858, 0.5215, 0.7858, 0.5253, 0.7787, 0.5254, 0.8295, 0.5229, 0.8292, 0.6143, 0.826, 0.6096, 0.8262, 0.5264, 0.8292, 0.6143, 0.8024, 0.6143, 0.8023, 0.6096, 0.826, 0.6096, 0.8024, 0.5258, 0.8025, 0.5223, 0.8193, 0.5229, 0.8191, 0.5259, 0.3919, 0.4902, 0.368, 0.495, 0.352, 0.3969, 0.3765, 0.391, 0.3347, 0.7422, 0.3107, 0.7422, 0.3107, 0.7165, 0.3377, 0.7165, 0.2837, 0.7165, 0.3107, 0.7165, 0.3107, 0.7422, 0.2867, 0.7422, 0.3107, 0.7999, 0.2865, 0.8098, 0.2867, 0.7422, 0.3107, 0.7422, 0.3349, 0.8098, 0.3107, 0.7999, 0.3107, 0.7422, 0.3347, 0.7422, 0.7809, 0.0003622, 0.7883, 0.003353, 0.7894, 0.06787, 0.782, 0.0681, 0.7858, 0.5215, 0.7924, 0.4239, 0.8091, 0.4252, 0.8025, 0.5223, 0.7858, 0.5253, 0.7858, 0.5215, 0.8025, 0.5223, 0.8024, 0.5258, 0.8025, 0.5223, 0.8091, 0.4252, 0.8257, 0.4265, 0.8193, 0.5229, 0.5434, 0.4942, 0.5192, 0.4902, 0.5322, 0.3906, 0.5567, 0.3954, 0.7836, 0.09724, 0.791, 0.09425, 0.7899, 0.162, 0.7825, 0.1618, 0.2267, 0.05739, 0.2528, 0.05721, 0.2535, 0.456, 0.2274, 0.4563, 0.09629, 0.05729, 0.1224, 0.05745, 0.1227, 0.4567, 0.09665, 0.4565, 0.1485, 0.05753, 0.1745, 0.05755, 0.1751, 0.4566, 0.1489, 0.4567, 0.2006, 0.05753, 0.2267, 0.05739, 0.2274, 0.4563, 0.2012, 0.4565, 0.1224, 0.05745, 0.1485, 0.05753, 0.1489, 0.4567, 0.1227, 0.4567, 0.1745, 0.05755, 0.2006, 0.05753, 0.2012, 0.4565, 0.1751, 0.4566, 0.4545, 0.4821, 0.4675, 0.3902, 0.5322, 0.3906, 0.5192, 0.4902, 0.2566, 0.5535, 0.2535, 0.456, 0.2615, 0.4559, 0.2646, 0.553, 0.3919, 0.4902, 0.3765, 0.391, 0.4418, 0.39, 0.4538, 0.4822, 0.09457, 0.5552, 0.08658, 0.5548, 0.08865, 0.4565, 0.09665, 0.4565, 0.6588, 0.8076, 0.6586, 0.7908, 0.6834, 0.7908, 0.6835, 0.8074, 0.1216, 0.5543, 0.09457, 0.5552, 0.09665, 0.4565, 0.1227, 0.4567, 0.1486, 0.5536, 0.1216, 0.5543, 0.1227, 0.4567, 0.1489, 0.4567, 0.1758, 0.5533, 0.1486, 0.5536, 0.1489, 0.4567, 0.1751, 0.4566, 0.2029, 0.5531, 0.1758, 0.5533, 0.1751, 0.4566, 0.2012, 0.4565, 0.2299, 0.5533, 0.2029, 0.5531, 0.2012, 0.4565, 0.2274, 0.4563, 0.2566, 0.5535, 0.2299, 0.5533, 0.2274, 0.4563, 0.2535, 0.456, 0.6834, 0.7908, 0.6586, 0.7908, 0.6588, 0.774, 0.6835, 0.7742, 0.8143, 0.4232, 0.7976, 0.4232, 0.7976, 0.3586, 0.8143, 0.3586, 0.07044, 0.05545, 0.09629, 0.05729, 0.08827, 0.06797, 0.06953, 0.06606, 0.2786, 0.05545, 0.2795, 0.06606, 0.2608, 0.06787, 0.2528, 0.05721, 0.2761, 0.01167, 0.2786, 0.05545, 0.2528, 0.05721, 0.2505, 0.01424, 0.07302, 0.01161, 0.09862, 0.01417, 0.09629, 0.05729, 0.07044, 0.05545, 0.1746, 0.01508, 0.2, 0.01496, 0.2006, 0.05753, 0.1745, 0.05755, 0.1237, 0.01501, 0.1491, 0.01494, 0.1485, 0.05753, 0.1224, 0.05745, 0.2, 0.01496, 0.2254, 0.01499, 0.2267, 0.05739, 0.2006, 0.05753, 0.1491, 0.01494, 0.1746, 0.01508, 0.1745, 0.05755, 0.1485, 0.05753, 0.09862, 0.01417, 0.1237, 0.01501, 0.1224, 0.05745, 0.09629, 0.05729, 0.2254, 0.01499, 0.2505, 0.01424, 0.2528, 0.05721, 0.2267, 0.05739, 0.08827, 0.06797, 0.09629, 0.05729, 0.09665, 0.4565, 0.08865, 0.4565, 0.2528, 0.05721, 0.2608, 0.06787, 0.2615, 0.4559, 0.2535, 0.456, 0.8252, 0.1588, 0.8085, 0.1588, 0.8085, 0.1011, 0.8253, 0.09425, 0.8085, 0.1011, 0.8085, 0.1588, 0.7918, 0.1588, 0.7918, 0.09425, 0.5322, 0.3906, 0.4675, 0.3902, 0.4545, 0.003564, 0.5189, 0.0003623, 0.5712, 0.424, 0.588, 0.4239, 0.588, 0.8126, 0.5712, 0.8126, 0.588, 0.4239, 0.6047, 0.424, 0.6047, 0.8126, 0.588, 0.8126, 0.4418, 0.39, 0.3765, 0.391, 0.3895, 0.0003621, 0.4538, 0.003698, 0.7976, 0.4232, 0.7809, 0.4232, 0.7809, 0.3586, 0.7976, 0.3586, 0.5465, 0.625, 0.5409, 0.7083, 0.5154, 0.7021, 0.5211, 0.6252, 0.5453, 0.6017, 0.5458, 0.6182, 0.5208, 0.6204, 0.5202, 0.6027, 0.5453, 0.5782, 0.545, 0.5852, 0.5197, 0.5851, 0.5198, 0.5802, 0.5357, 0.7303, 0.5301, 0.7534, 0.507, 0.7443, 0.5111, 0.7235, 0.5311, 0.4949, 0.5453, 0.5782, 0.5198, 0.5802, 0.5073, 0.5049, 0.545, 0.5852, 0.5453, 0.6017, 0.5202, 0.6027, 0.5197, 0.5851, 0.5458, 0.6182, 0.5465, 0.625, 0.5211, 0.6252, 0.5208, 0.6204, 0.5409, 0.7083, 0.5357, 0.7303, 0.5111, 0.7235, 0.5154, 0.7021, 0.5202, 0.6027, 0.5208, 0.6204, 0.467, 0.6046, 0.5111, 0.7235, 0.507, 0.7443, 0.4545, 0.7376, 0.4574, 0.7167, 0.5073, 0.5049, 0.5198, 0.5802, 0.4652, 0.5851, 0.4545, 0.5126, 0.5208, 0.6204, 0.5211, 0.6252, 0.4671, 0.6242, 0.467, 0.6046, 0.467, 0.6046, 0.5197, 0.5851, 0.5202, 0.6027, 0.5154, 0.7021, 0.5111, 0.7235, 0.4574, 0.7167, 0.4606, 0.6963, 0.5211, 0.6252, 0.5154, 0.7021, 0.4606, 0.6963, 0.4671, 0.6242, 0.5197, 0.5851, 0.467, 0.6046, 0.4652, 0.5851, 0.5198, 0.5802, 0.8177, 0.7461, 0.8176, 0.8212, 0.7965, 0.8212, 0.7965, 0.746, 0.7754, 0.7461, 0.7965, 0.746, 0.7965, 0.8212, 0.7754, 0.8212, 0.6316, 0.8002, 0.6579, 0.8111, 0.6425, 0.8264, 0.6208, 0.8264, 0.6425, 0.774, 0.6579, 0.7894, 0.6579, 0.8111, 0.6316, 0.8002, 0.6208, 0.774, 0.6425, 0.774, 0.6316, 0.8002, 0.6054, 0.7894, 0.6054, 0.7894, 0.6316, 0.8002, 0.6208, 0.8264, 0.6054, 0.8111, 0.8516, 0.9971, 0.8196, 0.9916, 0.8231, 0.9566, 0.8546, 0.9629, 0.8623, 0.7854, 0.8934, 0.7906, 0.8832, 0.9415, 0.8531, 0.939, 0.542, 0.7762, 0.5134, 0.7815, 0.5134, 0.7429, 0.541, 0.7477, 0.7767, 0.02208, 0.7767, 0.1939, 0.7595, 0.2114, 0.7246, 0.2114, 0.7074, 0.1939, 0.7074, 0.02208, 0.7275, 0.0002776, 0.7566, 0.0002733, 0.5421, 0.7186, 0.517, 0.7052, 0.5342, 0.5913, 0.5613, 0.5895, 0.6363, 0.4991, 0.6363, 0.3847, 0.6564, 0.3631, 0.6855, 0.3631, 0.7056, 0.3847, 0.7056, 0.4991, 0.6884, 0.5166, 0.6535, 0.5166, 0.8142, 0.7758, 0.7792, 0.776, 0.7784, 0.7375, 0.8135, 0.7355, 0.8196, 0.9916, 0.7921, 0.9873, 0.7941, 0.952, 0.8231, 0.9566, 0.569, 0.9327, 0.5419, 0.9322, 0.5197, 0.8194, 0.5442, 0.805, 0.8592, 0.7226, 0.8151, 0.6924, 0.8099, 0.5802, 0.8394, 0.5691, 0.8592, 0.7226, 0.8394, 0.5691, 0.8689, 0.5641, 0.8896, 0.7151, 0.874, 0.7646, 0.8142, 0.7758, 0.8135, 0.7355, 0.8704, 0.7427, 0.5738, 0.9911, 0.5466, 0.9917, 0.5458, 0.9568, 0.5731, 0.9564, 0.8531, 0.939, 0.8221, 0.9315, 0.8195, 0.8186, 0.8623, 0.7854, 0.6713, 0.9893, 0.5738, 0.9911, 0.5731, 0.9564, 0.6715, 0.9546, 0.7811, 0.6999, 0.6373, 0.7213, 0.6611, 0.5877, 0.7819, 0.5875, 0.7792, 0.776, 0.6337, 0.7727, 0.6322, 0.7469, 0.7784, 0.7375, 0.8221, 0.9315, 0.7926, 0.9269, 0.7848, 0.8136, 0.8195, 0.8186, 0.7926, 0.9269, 0.6689, 0.9307, 0.6397, 0.7982, 0.7848, 0.8136, 0.6373, 0.7213, 0.5421, 0.7186, 0.5613, 0.5895, 0.6611, 0.5877, 0.8151, 0.6924, 0.7811, 0.6999, 0.7819, 0.5875, 0.8099, 0.5802, 0.6689, 0.9307, 0.569, 0.9327, 0.5442, 0.805, 0.6397, 0.7982, 0.7921, 0.9873, 0.6713, 0.9893, 0.6715, 0.9546, 0.7941, 0.952, 0.6337, 0.7727, 0.542, 0.7762, 0.541, 0.7477, 0.6322, 0.7469, 0.8896, 0.7151, 0.8997, 0.7384, 0.8704, 0.7427, 0.8592, 0.7226, 0.8195, 0.8186, 0.8142, 0.7758, 0.874, 0.7646, 0.8623, 0.7854, 0.8135, 0.7355, 0.8151, 0.6924, 0.8592, 0.7226, 0.8704, 0.7427, 0.9016, 0.7657, 0.8934, 0.7906, 0.8623, 0.7854, 0.874, 0.7646, 0.7848, 0.8136, 0.7792, 0.776, 0.8142, 0.7758, 0.8195, 0.8186, 0.7784, 0.7375, 0.7811, 0.6999, 0.8151, 0.6924, 0.8135, 0.7355, 0.5442, 0.805, 0.542, 0.7762, 0.6337, 0.7727, 0.6397, 0.7982, 0.541, 0.7477, 0.5421, 0.7186, 0.6373, 0.7213, 0.6322, 0.7469, 0.6397, 0.7982, 0.6337, 0.7727, 0.7792, 0.776, 0.7848, 0.8136, 0.6322, 0.7469, 0.6373, 0.7213, 0.7811, 0.6999, 0.7784, 0.7375, 0.5197, 0.8194, 0.5134, 0.7815, 0.542, 0.7762, 0.5442, 0.805, 0.5134, 0.7429, 0.517, 0.7052, 0.5421, 0.7186, 0.541, 0.7477, 0.8704, 0.7427, 0.8997, 0.7384, 0.9016, 0.7657, 0.874, 0.7646, 0.8394, 0.5691, 0.8365, 0.5448, 0.8658, 0.5401, 0.8689, 0.5641, 0.8099, 0.5802, 0.8072, 0.5557, 0.8365, 0.5448, 0.8394, 0.5691, 0.8546, 0.9629, 0.8531, 0.939, 0.8832, 0.9415, 0.884, 0.9652, 0.569, 0.9327, 0.5731, 0.9564, 0.5458, 0.9568, 0.5419, 0.9322, 0.7819, 0.5875, 0.7823, 0.563, 0.8072, 0.5557, 0.8099, 0.5802, 0.8531, 0.939, 0.8546, 0.9629, 0.8231, 0.9566, 0.8221, 0.9315, 0.7926, 0.9269, 0.7941, 0.952, 0.6715, 0.9546, 0.6689, 0.9307, 0.5613, 0.5895, 0.5644, 0.5654, 0.6636, 0.5636, 0.6611, 0.5877, 0.6611, 0.5877, 0.6636, 0.5636, 0.7823, 0.563, 0.7819, 0.5875, 0.8221, 0.9315, 0.8231, 0.9566, 0.7941, 0.952, 0.7926, 0.9269, 0.6689, 0.9307, 0.6715, 0.9546, 0.5731, 0.9564, 0.569, 0.9327, 0.5342, 0.5913, 0.5368, 0.5666, 0.5644, 0.5654, 0.5613, 0.5895, 0.8814, 0.9997, 0.8516, 0.9971, 0.8546, 0.9629, 0.884, 0.9652, 0.2454, 0.316, 0.2454, 0.0001954, 0.2559, 0.0001658, 0.2559, 0.316, 0.2559, 0.316, 0.2559, 0.0001658, 0.2665, 0.0001459, 0.2665, 0.316, 0.2665, 0.316, 0.2665, 0.0001459, 0.277, 0.0001334, 0.277, 0.316, 0.277, 0.316, 0.277, 0.0001334, 0.2875, 0.0001273, 0.2875, 0.3161, 0.2875, 0.3161, 0.2875, 0.0001273, 0.2981, 0.0001278, 0.2981, 0.316, 0.2981, 0.316, 0.2981, 0.0001278, 0.3086, 0.0001363, 0.3086, 0.316, 0.2855, 0.3203, 0.2952, 0.3163, 0.2952, 0.3189, 0.2874, 0.3222, 0.3086, 0.316, 0.3086, 0.0001363, 0.3191, 0.000155, 0.3191, 0.316, 0.3191, 0.316, 0.3191, 0.000155, 0.3296, 0.0001943, 0.3296, 0.316, 0.3299, 0.0001924, 0.3384, 0.000156, 0.3384, 0.3006, 0.3299, 0.3006, 0.2952, 0.3438, 0.2855, 0.3398, 0.2874, 0.3379, 0.2952, 0.3412, 0.305, 0.3203, 0.309, 0.3301, 0.3064, 0.3301, 0.3031, 0.3222, 0.2952, 0.3163, 0.305, 0.3203, 0.3031, 0.3222, 0.2952, 0.3189, 0.2815, 0.3301, 0.2855, 0.3203, 0.2874, 0.3222, 0.2841, 0.3301, 0.305, 0.3398, 0.2952, 0.3438, 0.2952, 0.3412, 0.3031, 0.3379, 0.2855, 0.3398, 0.2815, 0.3301, 0.2841, 0.3301, 0.2874, 0.3379, 0.309, 0.3301, 0.305, 0.3398, 0.3031, 0.3379, 0.3064, 0.3301, 0.303, 0.3647, 0.2944, 0.3647, 0.2884, 0.3586, 0.2884, 0.3501, 0.2944, 0.3441, 0.303, 0.3441, 0.309, 0.3501, 0.309, 0.3586, 0.3469, 0.0001369, 0.3555, 0.0001282, 0.3555, 0.3006, 0.3469, 0.3006, 0.364, 0.0001274, 0.3725, 0.0001333, 0.3725, 0.3006, 0.364, 0.3006, 0.3896, 0.0001649, 0.3981, 0.000193, 0.3981, 0.3006, 0.3896, 0.3006, 0.3384, 0.000156, 0.3469, 0.0001369, 0.3469, 0.3006, 0.3384, 0.3006, 0.3555, 0.0001282, 0.364, 0.0001274, 0.364, 0.3006, 0.3555, 0.3006, 0.3725, 0.0001333, 0.381, 0.0001455, 0.381, 0.3006, 0.3725, 0.3006, 0.381, 0.0001455, 0.3896, 0.0001649, 0.3896, 0.3006, 0.381, 0.3006, 0.1507, 0.0001352, 0.1507, 0.3826, 0.09204, 0.3826, 0.09202, 0.0001894, 0.09202, 0.0001894, 0.09204, 0.3826, 0.05622, 0.3825, 0.05622, 0.00026, 0.2452, 0.0002731, 0.2451, 0.3825, 0.1865, 0.3825, 0.1865, 0.0001274, 0.1865, 0.0001274, 0.1865, 0.3825, 0.1507, 0.3826, 0.1507, 0.0001352, 0.3712, 0.301, 0.3712, 0.3638, 0.3654, 0.3573, 0.3655, 0.3077, 0.2454, 0.3163, 0.2812, 0.3163, 0.2812, 0.375, 0.2454, 0.375, 0.3654, 0.3573, 0.3356, 0.357, 0.3357, 0.3074, 0.3655, 0.3077, 0.3299, 0.3637, 0.3299, 0.3009, 0.3357, 0.3074, 0.3356, 0.357, 0.3299, 0.3009, 0.3712, 0.301, 0.3655, 0.3077, 0.3357, 0.3074, 0.3712, 0.3638, 0.3299, 0.3637, 0.3356, 0.357, 0.3654, 0.3573, 0.02272, 0.831, 0.02949, 0.8309, 0.03035, 0.9997, 0.02358, 0.9998, 0.03024, 0.169, 0.02347, 0.169, 0.02271, 0.0002091, 0.02948, 0.0001789, 0.0167, 0.1691, 0.009928, 0.1691, 0.009162, 0.0002786, 0.01593, 0.0002423, 0.009179, 0.831, 0.01595, 0.831, 0.01681, 0.9998, 0.01004, 0.9998, 0.02347, 0.169, 0.0167, 0.1691, 0.01593, 0.0002423, 0.02271, 0.0002091, 0.03701, 0.169, 0.03024, 0.169, 0.02948, 0.0001789, 0.03625, 0.0001517, 0.009928, 0.1691, 0.003157, 0.1691, 0.002391, 0.0003183, 0.009162, 0.0002786, 0.002408, 0.8311, 0.009179, 0.831, 0.01004, 0.9998, 0.003265, 0.9999, 0.04378, 0.1689, 0.03701, 0.169, 0.03625, 0.0001517, 0.04302, 0.0001274, 0.03626, 0.8309, 0.04303, 0.8309, 0.0439, 0.9997, 0.03712, 0.9997, 0.01595, 0.831, 0.02272, 0.831, 0.02358, 0.9998, 0.01681, 0.9998, 0.02949, 0.8309, 0.03626, 0.8309, 0.03712, 0.9997, 0.03035, 0.9997, 0.002408, 0.8311, 0.002226, 0.7738, 0.008996, 0.7738, 0.009179, 0.831, 0.03626, 0.8309, 0.03608, 0.7738, 0.04285, 0.7737, 0.04303, 0.8309, 0.02949, 0.8309, 0.0293, 0.7738, 0.03608, 0.7738, 0.03626, 0.8309, 0.02272, 0.831, 0.02254, 0.7738, 0.0293, 0.7738, 0.02949, 0.8309, 0.01595, 0.831, 0.01577, 0.7738, 0.02254, 0.7738, 0.02272, 0.831, 0.009179, 0.831, 0.008996, 0.7738, 0.01577, 0.7738, 0.01595, 0.831, 0.002226, 0.7738, 0.002117, 0.7296, 0.008887, 0.7296, 0.008996, 0.7738, 0.03608, 0.7738, 0.03598, 0.7294, 0.04275, 0.7294, 0.04285, 0.7737, 0.0293, 0.7738, 0.02921, 0.7295, 0.03598, 0.7294, 0.03608, 0.7738, 0.02254, 0.7738, 0.02243, 0.7295, 0.02921, 0.7295, 0.0293, 0.7738, 0.01577, 0.7738, 0.01566, 0.7295, 0.02243, 0.7295, 0.02254, 0.7738, 0.008996, 0.7738, 0.008887, 0.7296, 0.01566, 0.7295, 0.01577, 0.7738, 0.002117, 0.7296, 0.001772, 0.6905, 0.008555, 0.6904, 0.008887, 0.7296, 0.03598, 0.7294, 0.03571, 0.69, 0.04249, 0.6899, 0.04275, 0.7294, 0.02921, 0.7295, 0.02893, 0.6901, 0.03571, 0.69, 0.03598, 0.7294, 0.02243, 0.7295, 0.02215, 0.6902, 0.02893, 0.6901, 0.02921, 0.7295, 0.01566, 0.7295, 0.01535, 0.6903, 0.02215, 0.6902, 0.02243, 0.7295, 0.008887, 0.7296, 0.008555, 0.6904, 0.01535, 0.6903, 0.01566, 0.7295, 0.001772, 0.6905, 0.0009337, 0.6561, 0.007701, 0.656, 0.008555, 0.6904, 0.03571, 0.69, 0.03503, 0.655, 0.0418, 0.6547, 0.04249, 0.6899, 0.02893, 0.6901, 0.02827, 0.6553, 0.03503, 0.655, 0.03571, 0.69, 0.02215, 0.6902, 0.02144, 0.6557, 0.02827, 0.6553, 0.02893, 0.6901, 0.01535, 0.6903, 0.01453, 0.6559, 0.02144, 0.6557, 0.02215, 0.6902, 0.008555, 0.6904, 0.007701, 0.656, 0.01453, 0.6559, 0.01535, 0.6903, 0.0009337, 0.6561, 0.0003188, 0.6271, 0.006928, 0.6268, 0.007701, 0.656, 0.03503, 0.655, 0.03358, 0.6257, 0.04032, 0.6252, 0.0418, 0.6547, 0.02827, 0.6553, 0.02693, 0.6261, 0.03358, 0.6257, 0.03503, 0.655, 0.02144, 0.6557, 0.0203, 0.6266, 0.02693, 0.6261, 0.02827, 0.6553, 0.01453, 0.6559, 0.01355, 0.6268, 0.0203, 0.6266, 0.02144, 0.6557, 0.007701, 0.656, 0.006928, 0.6268, 0.01355, 0.6268, 0.01453, 0.6559, 0.0003188, 0.6271, 0.0001274, 0.6071, 0.006831, 0.6071, 0.006928, 0.6268, 0.03358, 0.6257, 0.03295, 0.607, 0.03972, 0.6069, 0.04032, 0.6252, 0.02693, 0.6261, 0.02625, 0.607, 0.03295, 0.607, 0.03358, 0.6257, 0.0203, 0.6266, 0.01974, 0.607, 0.02625, 0.607, 0.02693, 0.6261, 0.01355, 0.6268, 0.01336, 0.6071, 0.01974, 0.607, 0.0203, 0.6266, 0.006928, 0.6268, 0.006831, 0.6071, 0.01336, 0.6071, 0.01355, 0.6268, 0.0001274, 0.6071, 0.0002833, 0.5865, 0.006869, 0.5868, 0.006831, 0.6071, 0.03295, 0.607, 0.03341, 0.5878, 0.04019, 0.5883, 0.03972, 0.6069, 0.02625, 0.607, 0.02678, 0.5875, 0.03341, 0.5878, 0.03295, 0.607, 0.01974, 0.607, 0.02019, 0.587, 0.02678, 0.5875, 0.02625, 0.607, 0.01336, 0.6071, 0.01345, 0.5868, 0.02019, 0.587, 0.01974, 0.607, 0.006831, 0.6071, 0.006869, 0.5868, 0.01345, 0.5868, 0.01336, 0.6071, 0.0002833, 0.5865, 0.001028, 0.5552, 0.007774, 0.5553, 0.006869, 0.5868, 0.03341, 0.5878, 0.03497, 0.5565, 0.04173, 0.5568, 0.04019, 0.5883, 0.02678, 0.5875, 0.02823, 0.556, 0.03497, 0.5565, 0.03341, 0.5878, 0.02019, 0.587, 0.02144, 0.5556, 0.02823, 0.556, 0.02678, 0.5875, 0.01345, 0.5868, 0.01456, 0.5554, 0.02144, 0.5556, 0.02019, 0.587, 0.006869, 0.5868, 0.007774, 0.5553, 0.01456, 0.5554, 0.01345, 0.5868, 0.001028, 0.5552, 0.001817, 0.5195, 0.008638, 0.5195, 0.007774, 0.5553, 0.03497, 0.5565, 0.03599, 0.5201, 0.04276, 0.5202, 0.04173, 0.5568, 0.02823, 0.556, 0.02919, 0.5199, 0.03599, 0.5201, 0.03497, 0.5565, 0.02144, 0.5556, 0.02234, 0.5197, 0.02919, 0.5199, 0.02823, 0.556, 0.01456, 0.5554, 0.0155, 0.5196, 0.02234, 0.5197, 0.02144, 0.5556, 0.007774, 0.5553, 0.008638, 0.5195, 0.0155, 0.5196, 0.01456, 0.5554, 0.001817, 0.5195, 0.002141, 0.4839, 0.008902, 0.4839, 0.008638, 0.5195, 0.03599, 0.5201, 0.0361, 0.4837, 0.04288, 0.4836, 0.04276, 0.5202, 0.02919, 0.5199, 0.02933, 0.4838, 0.0361, 0.4837, 0.03599, 0.5201, 0.02234, 0.5197, 0.02253, 0.4838, 0.02933, 0.4838, 0.02919, 0.5199, 0.0155, 0.5196, 0.01569, 0.4839, 0.02253, 0.4838, 0.02234, 0.5197, 0.008638, 0.5195, 0.008902, 0.4839, 0.01569, 0.4839, 0.0155, 0.5196, 0.002141, 0.4839, 0.00148, 0.4467, 0.008228, 0.4466, 0.008902, 0.4839, 0.0361, 0.4837, 0.03542, 0.4456, 0.04218, 0.4454, 0.04288, 0.4836, 0.02933, 0.4838, 0.02867, 0.446, 0.03542, 0.4456, 0.0361, 0.4837, 0.02253, 0.4838, 0.02188, 0.4464, 0.02867, 0.446, 0.02933, 0.4838, 0.01569, 0.4839, 0.01502, 0.4466, 0.02188, 0.4464, 0.02253, 0.4838, 0.008902, 0.4839, 0.008228, 0.4466, 0.01502, 0.4466, 0.01569, 0.4839, 0.00148, 0.4467, 0.0006655, 0.4139, 0.007251, 0.4135, 0.008228, 0.4466, 0.03542, 0.4456, 0.03384, 0.4124, 0.04059, 0.4119, 0.04218, 0.4454, 0.02867, 0.446, 0.02722, 0.4128, 0.03384, 0.4124, 0.03542, 0.4456, 0.02188, 0.4464, 0.02061, 0.4133, 0.02722, 0.4128, 0.02867, 0.446, 0.01502, 0.4466, 0.01385, 0.4135, 0.02061, 0.4133, 0.02188, 0.4464, 0.008228, 0.4466, 0.007251, 0.4135, 0.01385, 0.4135, 0.01502, 0.4466, 0.0006655, 0.4139, 0.0007235, 0.3939, 0.00735, 0.3938, 0.007251, 0.4135, 0.03384, 0.4124, 0.03312, 0.3939, 0.03991, 0.3939, 0.04059, 0.4119, 0.02722, 0.4128, 0.02648, 0.3938, 0.03312, 0.3939, 0.03384, 0.4124, 0.02061, 0.4133, 0.02007, 0.3938, 0.02648, 0.3938, 0.02722, 0.4128, 0.01385, 0.4135, 0.01378, 0.3938, 0.02007, 0.3938, 0.02061, 0.4133, 0.007251, 0.4135, 0.00735, 0.3938, 0.01378, 0.3938, 0.01385, 0.4135, 0.0007235, 0.3939, 0.0006684, 0.3748, 0.007256, 0.3751, 0.00735, 0.3938, 0.03312, 0.3939, 0.03389, 0.3764, 0.04067, 0.377, 0.03991, 0.3939, 0.02648, 0.3938, 0.02727, 0.3759, 0.03389, 0.3764, 0.03312, 0.3939, 0.02007, 0.3938, 0.02065, 0.3753, 0.02727, 0.3759, 0.02648, 0.3938, 0.01378, 0.3938, 0.01386, 0.375, 0.02065, 0.3753, 0.02007, 0.3938, 0.00735, 0.3938, 0.007256, 0.3751, 0.01386, 0.375, 0.01378, 0.3938, 0.0006684, 0.3748, 0.001502, 0.3452, 0.008269, 0.3453, 0.007256, 0.3751, 0.03389, 0.3764, 0.03565, 0.3466, 0.04242, 0.3469, 0.04067, 0.377, 0.02727, 0.3759, 0.02889, 0.3461, 0.03565, 0.3466, 0.03389, 0.3764, 0.02065, 0.3753, 0.02205, 0.3457, 0.02889, 0.3461, 0.02727, 0.3759, 0.01386, 0.375, 0.01511, 0.3454, 0.02205, 0.3457, 0.02065, 0.3753, 0.007256, 0.3751, 0.008269, 0.3453, 0.01511, 0.3454, 0.01386, 0.375, 0.001502, 0.3452, 0.002599, 0.3104, 0.009393, 0.3106, 0.008269, 0.3453, 0.03565, 0.3466, 0.03659, 0.3112, 0.04336, 0.3113, 0.04242, 0.3469, 0.02889, 0.3461, 0.0298, 0.311, 0.03659, 0.3112, 0.03565, 0.3466, 0.02205, 0.3457, 0.023, 0.3109, 0.0298, 0.311, 0.02889, 0.3461, 0.01511, 0.3454, 0.0162, 0.3107, 0.023, 0.3109, 0.02205, 0.3457, 0.008269, 0.3453, 0.009393, 0.3106, 0.0162, 0.3107, 0.01511, 0.3454, 0.002599, 0.3104, 0.003152, 0.2714, 0.00992, 0.2714, 0.009393, 0.3106, 0.03659, 0.3112, 0.03702, 0.2716, 0.04379, 0.2716, 0.04336, 0.3113, 0.0298, 0.311, 0.03025, 0.2716, 0.03702, 0.2716, 0.03659, 0.3112, 0.023, 0.3109, 0.02347, 0.2715, 0.03025, 0.2716, 0.0298, 0.311, 0.0162, 0.3107, 0.01669, 0.2715, 0.02347, 0.2715, 0.023, 0.3109, 0.009393, 0.3106, 0.00992, 0.2714, 0.01669, 0.2715, 0.0162, 0.3107, 0.003152, 0.2714, 0.003296, 0.2272, 0.01006, 0.2272, 0.00992, 0.2714, 0.03702, 0.2716, 0.03712, 0.2272, 0.0439, 0.2272, 0.04379, 0.2716, 0.03025, 0.2716, 0.03036, 0.2272, 0.03712, 0.2272, 0.03702, 0.2716, 0.02347, 0.2715, 0.02359, 0.2272, 0.03036, 0.2272, 0.03025, 0.2716, 0.01669, 0.2715, 0.01683, 0.2272, 0.02359, 0.2272, 0.02347, 0.2715, 0.00992, 0.2714, 0.01006, 0.2272, 0.01683, 0.2272, 0.01669, 0.2715, 0.003296, 0.2272, 0.003157, 0.1691, 0.009928, 0.1691, 0.01006, 0.2272, 0.03712, 0.2272, 0.03701, 0.169, 0.04378, 0.1689, 0.0439, 0.2272, 0.03036, 0.2272, 0.03024, 0.169, 0.03701, 0.169, 0.03712, 0.2272, 0.02359, 0.2272, 0.02347, 0.169, 0.03024, 0.169, 0.03036, 0.2272, 0.01683, 0.2272, 0.0167, 0.1691, 0.02347, 0.169, 0.02359, 0.2272, 0.01006, 0.2272, 0.009928, 0.1691, 0.0167, 0.1691, 0.01683, 0.2272, 0.3288, 0.3426, 0.3264, 0.3481, 0.3248, 0.3462, 0.3263, 0.3422, 0.3296, 0.3374, 0.3288, 0.3426, 0.3263, 0.3422, 0.3268, 0.3373, 0.3291, 0.3323, 0.3296, 0.3374, 0.3268, 0.3373, 0.3266, 0.3321, 0.3289, 0.3271, 0.3291, 0.3323, 0.3266, 0.3321, 0.3266, 0.327, 0.3263, 0.3163, 0.3294, 0.3217, 0.3268, 0.3222, 0.3248, 0.3185, 0.3294, 0.3217, 0.3289, 0.3271, 0.3266, 0.327, 0.3268, 0.3222, 0.3239, 0.327, 0.3233, 0.3322, 0.3211, 0.3323, 0.3213, 0.3272, 0.324, 0.3217, 0.3239, 0.327, 0.3213, 0.3272, 0.3213, 0.3222, 0.3239, 0.3426, 0.3212, 0.348, 0.3196, 0.3459, 0.3215, 0.3421, 0.3245, 0.3372, 0.3239, 0.3426, 0.3215, 0.3421, 0.3218, 0.3373, 0.3233, 0.3322, 0.3245, 0.3372, 0.3218, 0.3373, 0.3211, 0.3323, 0.3211, 0.3163, 0.324, 0.3217, 0.3213, 0.3222, 0.3196, 0.3183, 0.4384, 0.1733, 0.4344, 0.1733, 0.4344, 0.000132, 0.4384, 0.000144, 0.3859, 0.3009, 0.39, 0.3009, 0.39, 0.4393, 0.3859, 0.4393, 0.4222, 0.1733, 0.4181, 0.1732, 0.4181, 0.000165, 0.4222, 0.0001415, 0.3737, 0.3009, 0.3778, 0.3009, 0.3778, 0.4393, 0.3737, 0.4393, 0.39, 0.3009, 0.394, 0.3009, 0.394, 0.4393, 0.39, 0.4393, 0.4344, 0.1733, 0.4303, 0.1733, 0.4303, 0.0001274, 0.4344, 0.000132, 0.3778, 0.3009, 0.3818, 0.3009, 0.3818, 0.4393, 0.3778, 0.4393, 0.4425, 0.1732, 0.4384, 0.1733, 0.4384, 0.000144, 0.4425, 0.0001651, 0.4303, 0.1733, 0.4262, 0.1733, 0.4262, 0.0001303, 0.4303, 0.0001274, 0.4262, 0.1733, 0.4222, 0.1733, 0.4222, 0.0001415, 0.4262, 0.0001303, 0.3818, 0.3009, 0.3859, 0.3009, 0.3859, 0.4393, 0.3818, 0.4393, 0.394, 0.3009, 0.3981, 0.3009, 0.3981, 0.4393, 0.394, 0.4393, 0.7074, 0.3631, 0.7324, 0.3641, 0.7314, 0.3858, 0.7063, 0.3852, 0.7063, 0.3852, 0.7314, 0.3858, 0.7314, 0.4073, 0.7061, 0.4075, 0.7061, 0.4075, 0.7314, 0.4073, 0.7319, 0.429, 0.7066, 0.4295, 0.7066, 0.4295, 0.7319, 0.429, 0.7324, 0.4511, 0.7071, 0.4513, 0.269, 0.6872, 0.288, 0.6981, 0.288, 0.72, 0.269, 0.731, 0.2501, 0.72, 0.2501, 0.6981, 0.7071, 0.4513, 0.7324, 0.4511, 0.7322, 0.4734, 0.7071, 0.4728, 0.7071, 0.4728, 0.7322, 0.4734, 0.7311, 0.4955, 0.7061, 0.4944, 0.2885, 0.72, 0.2885, 0.6981, 0.3075, 0.6872, 0.3265, 0.6981, 0.3265, 0.72, 0.3075, 0.731, 0.4161, 0.202, 0.3983, 0.2016, 0.4001, 0.1037, 0.4178, 0.1039, 0.4178, 0.1039, 0.4001, 0.1037, 0.4, 0.0909, 0.4178, 0.09073, 0.4178, 0.09073, 0.4, 0.0909, 0.3997, 0.07483, 0.4175, 0.0744, 0.4175, 0.0744, 0.3997, 0.07483, 0.3992, 0.05782, 0.417, 0.05734, 0.417, 0.05734, 0.3992, 0.05782, 0.3985, 0.02959, 0.4162, 0.02927, 0.4162, 0.02927, 0.3985, 0.02959, 0.3983, 0.02077, 0.4161, 0.02062, 0.4161, 0.01045, 0.3983, 0.01042, 0.4022, 0.0001273, 0.4125, 0.0002135, 0.4161, 0.2022, 0.4178, 0.301, 0.4001, 0.3012, 0.3983, 0.2026, 0.4178, 0.301, 0.4178, 0.3155, 0.4, 0.3153, 0.4001, 0.3012, 0.4178, 0.3155, 0.4174, 0.3332, 0.3996, 0.3328, 0.4, 0.3153, 0.4174, 0.3332, 0.4169, 0.352, 0.3991, 0.3515, 0.3996, 0.3328, 0.4169, 0.352, 0.4162, 0.3798, 0.3984, 0.3795, 0.3991, 0.3515, 0.4162, 0.3798, 0.4161, 0.3853, 0.3983, 0.3852, 0.3984, 0.3795, 0.4161, 0.3946, 0.4125, 0.404, 0.4022, 0.404, 0.3983, 0.3946, 0.04927, 0.4094, 0.05163, 0.3114, 0.05545, 0.311, 0.05314, 0.4094, 0.04984, 0.4272, 0.04927, 0.4094, 0.05314, 0.4094, 0.0537, 0.4271, 0.05181, 0.09812, 0.04989, 0.0001681, 0.05376, 0.0001274, 0.05564, 0.09857, 0.05163, 0.3114, 0.05118, 0.2977, 0.05502, 0.2976, 0.05545, 0.311, 0.05126, 0.1119, 0.05181, 0.09812, 0.05564, 0.09857, 0.05511, 0.1119, 0.05118, 0.2977, 0.05147, 0.2808, 0.05531, 0.2809, 0.05502, 0.2976, 0.05149, 0.1287, 0.05126, 0.1119, 0.05511, 0.1119, 0.05533, 0.1286, 0.05147, 0.2808, 0.05209, 0.2633, 0.05596, 0.263, 0.05531, 0.2809, 0.05209, 0.1463, 0.05149, 0.1287, 0.05533, 0.1286, 0.05596, 0.1465, 0.05209, 0.2633, 0.04497, 0.2365, 0.04875, 0.2364, 0.05596, 0.263, 0.04496, 0.1731, 0.05209, 0.1463, 0.05596, 0.1465, 0.04874, 0.1731, 0.04497, 0.2365, 0.04416, 0.2292, 0.04826, 0.2298, 0.04875, 0.2364, 0.04415, 0.1804, 0.04496, 0.1731, 0.04874, 0.1731, 0.04825, 0.1798, 0.04826, 0.2099, 0.04826, 0.1996, 0.05189, 0.1996, 0.0519, 0.21, 0.04767, 0.2205, 0.04826, 0.2099, 0.0519, 0.21, 0.05141, 0.2202, 0.04766, 0.189, 0.04415, 0.1804, 0.04825, 0.1798, 0.05139, 0.1893, 0.04826, 0.1996, 0.04766, 0.189, 0.05139, 0.1893, 0.05189, 0.1996, 0.04416, 0.2292, 0.04767, 0.2205, 0.05141, 0.2202, 0.04826, 0.2298, 0.4161, 0.3853, 0.4161, 0.3946, 0.3983, 0.3946, 0.3983, 0.3852, 0.4161, 0.02062, 0.3983, 0.02077, 0.3983, 0.01042, 0.4161, 0.01045])
me_circle.update()
me_cube = bpy.data.meshes.new('Cube')
me_cube.from_pydata([(-0.001834, -0.1682, -0.04444), (-0.001834, -0.1682, -0.03477), (-0.001834, -0.1585, -0.04444), (-0.001834, -0.1585, -0.03477), (0.001834, -0.1682, -0.04444), (0.001834, -0.1682, -0.03477), (0.001834, -0.1585, -0.04444), (0.001834, -0.1585, -0.03477), (-0.001834, -0.1676, -0.05075), (-0.001834, -0.1638, -0.05075), (0.001834, -0.1676, -0.05075), (0.001834, -0.1638, -0.05075), (-0.001834, -0.1676, -0.06276), (-0.001834, -0.1638, -0.06276), (0.001834, -0.1676, -0.06276), (0.001834, -0.1638, -0.06276), (-0.001834, -0.1645, -0.06874), (-0.001834, -0.1622, -0.06703), (0.001834, -0.1645, -0.06874), (0.001834, -0.1622, -0.06703), (-0.001834, -0.1606, -0.07317), (-0.001834, -0.1592, -0.07124), (0.001834, -0.1606, -0.07317), (0.001834, -0.1592, -0.07124), (-0.001834, -0.1566, -0.07506), (-0.001834, -0.156, -0.07367), (0.001834, -0.1566, -0.07506), (0.001834, -0.156, -0.07367)], [], [(0, 1, 3, 2), (2, 3, 7, 6), (6, 7, 5, 4), (4, 5, 1, 0), (4, 0, 8, 10), (11, 10, 14, 15), (2, 6, 11, 9), (0, 2, 9, 8), (6, 4, 10, 11), (8, 9, 13, 12), (10, 8, 12, 14), (9, 11, 15, 13), (15, 14, 18, 19), (12, 13, 17, 16), (14, 12, 16, 18), (13, 15, 19, 17), (18, 16, 20, 22), (17, 19, 23, 21), (19, 18, 22, 23), (16, 17, 21, 20), (23, 22, 26, 27), (20, 21, 25, 24), (22, 20, 24, 26), (21, 23, 27, 25), (25, 27, 26, 24)])
me_cube.polygons.foreach_set('use_smooth', [True] * 25)
_k = set([(0, 1), (0, 8), (2, 3), (2, 9), (4, 5), (4, 10), (6, 7), (6, 11), (8, 12), (9, 13), (10, 14), (11, 15), (12, 16), (13, 17), (14, 18), (15, 19), (16, 20), (17, 21), (18, 22), (19, 23), (20, 24), (21, 25), (22, 26), (23, 27), (24, 25), (24, 26), (25, 27), (26, 27)])
me_cube.attributes.new('sharp_edge', 'BOOLEAN', 'EDGE').data.foreach_set('value', [ (min(e.vertices), max(e.vertices)) in _k for e in me_cube.edges])
_uv = me_cube.uv_layers.new(name='UVMap')
_uv.uv.foreach_set('vector', [0.4268, 0.6285, 0.4248, 0.6075, 0.4458, 0.6055, 0.4479, 0.6268, 0.5606, 0.5355, 0.5616, 0.5566, 0.5536, 0.557, 0.5526, 0.5357, 0.5316, 0.6826, 0.5317, 0.6615, 0.5528, 0.6615, 0.5529, 0.6828, 0.5222, 0.4999, 0.5211, 0.4787, 0.5291, 0.4783, 0.5303, 0.4995, 0.5222, 0.4999, 0.5303, 0.4995, 0.5305, 0.5135, 0.5225, 0.5136, 0.5429, 0.6966, 0.5513, 0.6965, 0.5528, 0.7224, 0.5443, 0.7235, 0.5606, 0.5355, 0.5526, 0.5357, 0.5524, 0.5175, 0.5604, 0.5175, 0.4268, 0.6285, 0.4479, 0.6268, 0.437, 0.6419, 0.4284, 0.6415, 0.5316, 0.6826, 0.5529, 0.6828, 0.5513, 0.6965, 0.5429, 0.6966, 0.4284, 0.6415, 0.437, 0.6419, 0.433, 0.6689, 0.4248, 0.6669, 0.5225, 0.5136, 0.5305, 0.5135, 0.5306, 0.5399, 0.5226, 0.5399, 0.5604, 0.5175, 0.5524, 0.5175, 0.5524, 0.4911, 0.5605, 0.4912, 0.5443, 0.7235, 0.5528, 0.7224, 0.5494, 0.7355, 0.5436, 0.7342, 0.4248, 0.6669, 0.433, 0.6689, 0.4324, 0.6797, 0.4265, 0.6802, 0.5226, 0.5399, 0.5306, 0.5399, 0.5305, 0.5549, 0.5225, 0.5547, 0.5605, 0.4912, 0.5524, 0.4911, 0.5525, 0.4811, 0.5606, 0.4812, 0.5225, 0.5547, 0.5305, 0.5549, 0.53, 0.5679, 0.522, 0.5674, 0.5606, 0.4812, 0.5525, 0.4811, 0.5528, 0.4696, 0.5608, 0.4699, 0.5436, 0.7342, 0.5494, 0.7355, 0.5482, 0.7476, 0.5429, 0.7464, 0.4265, 0.6802, 0.4324, 0.6797, 0.4315, 0.6919, 0.4262, 0.6923, 0.5429, 0.7464, 0.5482, 0.7476, 0.5449, 0.7564, 0.5418, 0.7553, 0.4262, 0.6923, 0.4315, 0.6919, 0.4315, 0.7008, 0.4283, 0.7015, 0.522, 0.5674, 0.53, 0.5679, 0.529, 0.5777, 0.5211, 0.577, 0.5608, 0.4699, 0.5528, 0.4696, 0.5533, 0.4607, 0.5613, 0.4613, 0.5613, 0.4613, 0.5533, 0.4607, 0.5537, 0.4574, 0.5616, 0.4581])
me_cube.update()
me_plane_002 = bpy.data.meshes.new('Plane.002')
me_plane_002.from_pydata([(-0.006515, -0.2297, 0.01324), (-0.005265, -0.2297, 0.01508), (0.006515, -0.2297, 0.01324), (0.005265, -0.2297, 0.01508), (-0.006515, -0.2049, 0.01324), (-0.005265, -0.2049, 0.01508), (0.006515, -0.2049, 0.01324), (0.005265, -0.2049, 0.01508), (-0.006515, -0.2297, 0.02721), (-0.005265, -0.2297, 0.02721), (-0.006515, -0.2263, 0.02994), (-0.005265, -0.2263, 0.02994), (-0.006515, -0.2227, 0.02994), (-0.005265, -0.2227, 0.02994), (-0.006515, -0.2049, 0.02128), (-0.005265, -0.2049, 0.02128), (0.006515, -0.2049, 0.02128), (0.005265, -0.2049, 0.02128), (0.006515, -0.2227, 0.02994), (0.005265, -0.2227, 0.02994), (0.006515, -0.2263, 0.02994), (0.005265, -0.2263, 0.02994), (0.006515, -0.2297, 0.02721), (0.005265, -0.2297, 0.02721), (0.0, -0.2297, 0.01593), (0.000625, -0.2297, 0.01703), (-0.000625, -0.2297, 0.01703), (0.0, -0.2049, 0.01593), (0.000625, -0.2049, 0.01703), (-0.000625, -0.2049, 0.01703), (-0.006515, 0.05749, 0.01324), (-0.005265, 0.05749, 0.01508), (0.006515, 0.05749, 0.01324), (0.005265, 0.05749, 0.01508), (-0.006515, 0.03877, 0.01324), (-0.005265, 0.03877, 0.01508), (0.006515, 0.03877, 0.01324), (0.005265, 0.03877, 0.01508), (0.0, 0.05749, 0.01593), (0.000625, 0.05749, 0.01724), (-0.000625, 0.05749, 0.01724), (0.0, 0.03877, 0.01593), (0.000625, 0.03877, 0.01724), (-0.000625, 0.03877, 0.01724), (0.000625, 0.05749, 0.0272), (-0.000625, 0.05749, 0.0272), (0.000625, 0.04967, 0.0272), (-0.000625, 0.04967, 0.0272)], [], [(24, 25, 26), (24, 2, 3, 25), (12, 10, 11, 13), (16, 6, 7, 17), (8, 0, 1, 9), (2, 22, 23, 3), (4, 14, 15, 5), (20, 18, 19, 21), (17, 19, 18, 16), (14, 12, 13, 15), (22, 20, 21, 23), (9, 11, 10, 8), (0, 24, 26, 1), (29, 26, 25, 28), (28, 25, 3, 7), (17, 7, 3, 23, 21, 19), (16, 18, 20, 22, 2, 6), (9, 1, 5, 15, 13, 11), (8, 10, 12, 14, 4, 0), (5, 1, 26, 29), (28, 27, 29), (28, 7, 6, 27), (29, 27, 4, 5), (38, 40, 39), (38, 39, 33, 32), (30, 34, 35, 31), (33, 37, 36, 32), (30, 31, 40, 38), (44, 45, 47, 46), (39, 40, 45, 44), (46, 47, 43, 42), (42, 37, 33, 39), (35, 43, 40, 31), (47, 45, 40, 43), (46, 42, 39, 44), (42, 43, 41), (42, 41, 36, 37), (43, 35, 34, 41)])
me_plane_002.polygons.foreach_set('use_smooth', [True] * 38)
_k = set([(0, 4), (0, 8), (0, 24), (1, 9), (1, 26), (2, 6), (2, 22), (2, 24), (3, 7), (3, 23), (3, 25), (4, 14), (4, 27), (5, 15), (5, 29), (6, 16), (6, 27), (7, 17), (7, 28), (8, 10), (9, 11), (10, 12), (11, 13), (12, 14), (13, 15), (14, 15), (16, 17), (16, 18), (17, 19), (18, 20), (19, 21), (20, 22), (21, 23), (25, 26), (28, 29), (30, 31), (31, 40), (32, 33), (33, 39), (34, 35), (35, 43), (36, 37), (37, 42), (39, 44), (40, 43), (40, 45), (42, 46), (43, 47), (44, 45), (44, 46), (45, 47)])
me_plane_002.attributes.new('sharp_edge', 'BOOLEAN', 'EDGE').data.foreach_set('value', [ (min(e.vertices), max(e.vertices)) in _k for e in me_plane_002.edges])
_uv = me_plane_002.uv_layers.new(name='UVMap')
_uv.uv.foreach_set('vector', [0.08701, 0.2166, 0.09859, 0.2028, 0.09859, 0.2303, 0.08701, 0.2166, 0.0003315, 0.1769, 0.03108, 0.1653, 0.09859, 0.2028, 0.3245, 0.1235, 0.3246, 0.06742, 0.3438, 0.06725, 0.3437, 0.1236, 0.3107, 0.9997, 0.2474, 0.9058, 0.2791, 0.9135, 0.3279, 0.9926, 0.1031, 0.4329, 0.0003317, 0.2563, 0.03108, 0.2679, 0.1205, 0.4253, 0.0003315, 0.1769, 0.1031, 0.0003317, 0.1205, 0.007922, 0.03108, 0.1653, 0.2474, 0.8104, 0.3107, 0.7165, 0.3279, 0.7236, 0.2791, 0.8027, 0.3226, 0.06725, 0.3225, 0.1236, 0.3032, 0.1235, 0.3034, 0.06742, 0.302, 0.427, 0.3032, 0.1235, 0.3225, 0.1236, 0.3212, 0.427, 0.3233, 0.427, 0.3245, 0.1235, 0.3437, 0.1236, 0.3425, 0.427, 0.3212, 0.0003331, 0.3226, 0.06725, 0.3034, 0.06742, 0.302, 0.0008273, 0.3424, 0.0003319, 0.3438, 0.06725, 0.3246, 0.06742, 0.3233, 0.0008256, 0.0003317, 0.2563, 0.08701, 0.2166, 0.09859, 0.2303, 0.03108, 0.2679, 0.6797, 0.3814, 0.6798, 0.0003319, 0.699, 0.0003414, 0.6989, 0.3814, 0.6989, 0.3814, 0.699, 0.0003414, 0.7765, 0.0009672, 0.7762, 0.3814, 0.09577, 0.815, 0.0003329, 0.8144, 0.0003328, 0.4347, 0.1859, 0.4335, 0.2283, 0.4849, 0.2291, 0.5417, 0.4778, 0.382, 0.3445, 0.1085, 0.3455, 0.05162, 0.3879, 0.0003318, 0.6016, 0.001688, 0.6016, 0.3814, 0.6455, 0.3826, 0.831, 0.3838, 0.831, 0.7636, 0.7356, 0.7641, 0.6022, 0.4908, 0.6031, 0.434, 0.5581, 0.3826, 0.6006, 0.4339, 0.6016, 0.4908, 0.4683, 0.7643, 0.3445, 0.7637, 0.3445, 0.384, 0.6024, 0.3813, 0.6022, 0.0009195, 0.6798, 0.0003319, 0.6797, 0.3814, 0.3438, 0.8716, 0.3318, 0.8581, 0.3438, 0.8446, 0.3438, 0.8716, 0.2791, 0.9135, 0.2474, 0.9058, 0.3318, 0.8581, 0.3438, 0.8446, 0.3318, 0.8581, 0.2474, 0.8104, 0.2791, 0.8027, 0.6979, 0.9377, 0.6881, 0.9183, 0.7077, 0.9181, 0.6979, 0.9377, 0.7077, 0.9181, 0.7772, 0.9571, 0.7935, 0.9866, 0.9447, 0.6715, 0.9447, 0.9593, 0.9105, 0.9595, 0.9105, 0.6713, 0.3095, 0.7159, 0.3097, 0.4277, 0.3438, 0.4279, 0.3437, 0.7158, 0.6022, 0.9866, 0.6186, 0.9571, 0.6881, 0.9183, 0.6979, 0.9377, 0.207, 0.0003317, 0.2261, 0.001027, 0.2225, 0.121, 0.2033, 0.1207, 0.7077, 0.9181, 0.6881, 0.9183, 0.6852, 0.7652, 0.7044, 0.7648, 0.2033, 0.1207, 0.2225, 0.121, 0.2211, 0.348, 0.2013, 0.348, 0.2309, 0.4279, 0.3097, 0.4277, 0.3095, 0.7159, 0.2309, 0.7156, 0.9105, 0.9595, 0.8317, 0.9592, 0.8318, 0.6715, 0.9105, 0.6713, 0.9305, 0.168, 0.9303, 0.2884, 0.7772, 0.2882, 0.7772, 0.0003315, 0.8317, 0.5503, 0.985, 0.3826, 0.985, 0.6705, 0.8319, 0.6707, 0.2013, 0.348, 0.2211, 0.348, 0.2112, 0.3669, 0.2013, 0.348, 0.2112, 0.3669, 0.1211, 0.4236, 0.1342, 0.393, 0.2211, 0.348, 0.2883, 0.393, 0.3013, 0.4236, 0.2112, 0.3669])
me_plane_002.update()
me_cylinder = bpy.data.meshes.new('Cylinder')
me_cylinder.from_pydata([(0.02068, -0.01554, -0.0003132), (0.04669, -0.01554, -0.0003132), (0.02068, -0.01918, -0.006619), (0.04669, -0.01918, -0.006619), (0.02068, -0.02646, -0.006619), (0.04669, -0.02646, -0.006619), (0.02068, -0.0301, -0.0003132), (0.04669, -0.0301, -0.0003132), (0.02068, -0.02646, 0.005992), (0.04669, -0.02646, 0.005992), (0.02068, -0.01918, 0.005992), (0.04669, -0.01918, 0.005992), (0.02068, -0.01955, -0.0003132), (0.02068, -0.02119, -0.003144), (0.02068, -0.02446, -0.003144), (0.02068, -0.02609, -0.0003132), (0.02068, -0.02446, 0.002518), (0.02068, -0.02119, 0.002518), (0.01001, -0.01955, -0.0003132), (0.01001, -0.02119, -0.003144), (0.01001, -0.02446, -0.003144), (0.01001, -0.02609, -0.0003132), (0.01001, -0.02446, 0.002518), (0.01001, -0.02119, 0.002518), (0.02718, -0.01554, -0.0003132), (0.03368, -0.01749, -0.0003132), (0.04018, -0.01554, -0.0003132), (0.04018, -0.01918, -0.006619), (0.03368, -0.02016, -0.004926), (0.02718, -0.01918, -0.006619), (0.04018, -0.02646, -0.006619), (0.03368, -0.02548, -0.004926), (0.02718, -0.02646, -0.006619), (0.04018, -0.0301, -0.0003132), (0.03368, -0.02815, -0.0003132), (0.02718, -0.0301, -0.0003132), (0.04018, -0.02646, 0.005992), (0.03368, -0.02548, 0.0043), (0.02718, -0.02646, 0.005992), (0.04018, -0.01918, 0.005992), (0.03368, -0.02016, 0.0043), (0.02718, -0.01918, 0.005992)], [], [(26, 1, 3, 27), (27, 3, 5, 30), (30, 5, 7, 33), (33, 7, 9, 36), (3, 1, 11, 9, 7, 5), (36, 9, 11, 39), (39, 11, 1, 26), (6, 8, 16, 15), (15, 16, 22, 21), (2, 4, 14, 13), (8, 10, 17, 16), (0, 2, 13, 12), (4, 6, 15, 14), (10, 0, 12, 17), (18, 19, 20, 21, 22, 23), (13, 14, 20, 19), (16, 17, 23, 22), (14, 15, 21, 20), (12, 13, 19, 18), (17, 12, 18, 23), (10, 41, 24, 0), (41, 40, 25, 24), (40, 39, 26, 25), (8, 38, 41, 10), (38, 37, 40, 41), (37, 36, 39, 40), (6, 35, 38, 8), (35, 34, 37, 38), (34, 33, 36, 37), (4, 32, 35, 6), (32, 31, 34, 35), (31, 30, 33, 34), (2, 29, 32, 4), (29, 28, 31, 32), (28, 27, 30, 31), (0, 24, 29, 2), (24, 25, 28, 29), (25, 26, 27, 28)])
me_cylinder.polygons.foreach_set('use_smooth', [True] * 38)
_k = set([(0, 2), (0, 10), (2, 4), (4, 6), (6, 8), (8, 10), (12, 13), (12, 17), (13, 14), (14, 15), (15, 16), (16, 17)])
me_cylinder.attributes.new('sharp_edge', 'BOOLEAN', 'EDGE').data.foreach_set('value', [ (min(e.vertices), max(e.vertices)) in _k for e in me_cylinder.edges])
_uv = me_cylinder.uv_layers.new(name='UVMap')
_uv.uv.foreach_set('vector', [0.8088, 0.3043, 0.8079, 0.3131, 0.8012, 0.3195, 0.7937, 0.315, 0.7937, 0.315, 0.8012, 0.3195, 0.8034, 0.3284, 0.7958, 0.3318, 0.7958, 0.3318, 0.8034, 0.3284, 0.8119, 0.3315, 0.8105, 0.3401, 0.8105, 0.3401, 0.8119, 0.3315, 0.8189, 0.3253, 0.8262, 0.3304, 0.4507, 0.7277, 0.4367, 0.7358, 0.4227, 0.7277, 0.4227, 0.7116, 0.4367, 0.7035, 0.4507, 0.7116, 0.8262, 0.3304, 0.8189, 0.3253, 0.8167, 0.3162, 0.8243, 0.3128, 0.8243, 0.3128, 0.8167, 0.3162, 0.8079, 0.3131, 0.8088, 0.3043, 0.7826, 0.4087, 0.7686, 0.4007, 0.7763, 0.3962, 0.7826, 0.3998, 0.4963, 0.7202, 0.4984, 0.7151, 0.5112, 0.7052, 0.5112, 0.7264, 0.7966, 0.3845, 0.7966, 0.4007, 0.7889, 0.3962, 0.7889, 0.389, 0.7686, 0.4007, 0.7686, 0.3845, 0.7763, 0.389, 0.7763, 0.3962, 0.7826, 0.3764, 0.7966, 0.3845, 0.7889, 0.389, 0.7826, 0.3853, 0.7966, 0.4007, 0.7826, 0.4087, 0.7826, 0.3998, 0.7889, 0.3962, 0.7686, 0.3845, 0.7826, 0.3764, 0.7826, 0.3853, 0.7763, 0.389, 0.4228, 0.6512, 0.4228, 0.6585, 0.4165, 0.6621, 0.4102, 0.6585, 0.4102, 0.6512, 0.4165, 0.6476, 0.4874, 0.7166, 0.4908, 0.721, 0.4929, 0.737, 0.4745, 0.7264, 0.4984, 0.7151, 0.495, 0.7107, 0.4929, 0.6946, 0.5112, 0.7052, 0.4908, 0.721, 0.4963, 0.7202, 0.5112, 0.7264, 0.4929, 0.737, 0.4895, 0.7114, 0.4874, 0.7166, 0.4745, 0.7264, 0.4745, 0.7052, 0.495, 0.7107, 0.4895, 0.7114, 0.4745, 0.7052, 0.4929, 0.6946, 0.8516, 0.2974, 0.8407, 0.3025, 0.8087, 0.2868, 0.8098, 0.2748, 0.8407, 0.3025, 0.8323, 0.3075, 0.8085, 0.2966, 0.8087, 0.2868, 0.8323, 0.3075, 0.8243, 0.3128, 0.8088, 0.3043, 0.8085, 0.2966, 0.8516, 0.3458, 0.8418, 0.3388, 0.8407, 0.3025, 0.8516, 0.2974, 0.8418, 0.3388, 0.8332, 0.3339, 0.8323, 0.3075, 0.8407, 0.3025, 0.8332, 0.3339, 0.8262, 0.3304, 0.8243, 0.3128, 0.8323, 0.3075, 0.811, 0.3703, 0.8122, 0.3583, 0.8418, 0.3388, 0.8516, 0.3458, 0.8122, 0.3583, 0.8124, 0.3484, 0.8332, 0.3339, 0.8418, 0.3388, 0.8124, 0.3484, 0.8105, 0.3401, 0.8262, 0.3304, 0.8332, 0.3339, 0.7686, 0.3468, 0.7795, 0.3418, 0.8122, 0.3583, 0.811, 0.3703, 0.7795, 0.3418, 0.7879, 0.337, 0.8124, 0.3484, 0.8122, 0.3583, 0.7879, 0.337, 0.7958, 0.3318, 0.8105, 0.3401, 0.8124, 0.3484, 0.7686, 0.298, 0.7784, 0.3049, 0.7795, 0.3418, 0.7686, 0.3468, 0.7784, 0.3049, 0.7868, 0.3098, 0.7879, 0.337, 0.7795, 0.3418, 0.7868, 0.3098, 0.7937, 0.315, 0.7958, 0.3318, 0.7879, 0.337, 0.8098, 0.2748, 0.8087, 0.2868, 0.7784, 0.3049, 0.7686, 0.298, 0.8087, 0.2868, 0.8085, 0.2966, 0.7868, 0.3098, 0.7784, 0.3049, 0.8085, 0.2966, 0.8088, 0.3043, 0.7937, 0.315, 0.7868, 0.3098])
me_cylinder.update()
me_circle_001 = bpy.data.meshes.new('Circle.001')
me_circle_001.from_pydata([(-1.731e-08, 0.09282, -0.01367), (-0.009668, 0.09282, -0.009668), (-0.01367, 0.09282, 3.085e-11), (-0.009668, 0.09282, 0.009668), (-1.731e-08, 0.09282, 0.01367), (0.009668, 0.09282, 0.009668), (0.01367, 0.09282, 3.085e-11), (0.009668, 0.09282, -0.009668), (0.009668, 0.11, -0.009668), (0.01367, 0.11, 3.085e-11), (0.009668, 0.11, 0.009668), (-1.731e-08, 0.11, 0.01367), (-0.009668, 0.11, 0.009668), (-0.01367, 0.11, 3.085e-11), (-0.009668, 0.11, -0.009668), (-1.731e-08, 0.11, -0.01367), (0.009668, 0.1293, -0.009668), (0.009668, 0.1293, 0.009668), (-1.731e-08, 0.1293, 0.01367), (-0.01367, 0.1293, 3.085e-11), (-0.009668, 0.1293, -0.009668), (-0.01171, 0.1167, -0.004727), (-0.009668, 0.1139, -0.009668), (-0.009668, 0.1253, -0.009668), (-0.01171, 0.1224, -0.004727), (-0.01171, 0.1167, 0.004727), (-0.009668, 0.1139, 0.009668), (-0.009668, 0.1253, 0.009668), (-0.01171, 0.1224, 0.004727), (0.01171, 0.1167, 0.004727), (0.009668, 0.1139, 0.009668), (0.01171, 0.1224, 0.004727), (0.009668, 0.1253, 0.009668), (-0.004727, 0.1167, 0.01171), (-0.004727, 0.1224, 0.01171), (0.004727, 0.1167, -0.01171), (0.004727, 0.1224, -0.01171), (0.009668, 0.1139, -0.009668), (0.009668, 0.1253, -0.009668), (-0.004727, 0.1167, -0.01171), (-0.004727, 0.1224, -0.01171), (0.01171, 0.1167, -0.004727), (0.01171, 0.1224, -0.004727), (0.004727, 0.1167, 0.01171), (0.004727, 0.1224, 0.01171), (0.01367, 0.1293, 3.085e-11), (-0.009668, 0.1293, 0.009668), (-1.731e-08, 0.1293, -0.01367), (0.009668, 0.1485, -0.009668), (0.01367, 0.1485, 3.085e-11), (0.009668, 0.1485, 0.009668), (-1.731e-08, 0.1485, 0.01367), (-0.009668, 0.1485, 0.009668), (-0.01367, 0.1485, 3.085e-11), (-1.731e-08, 0.1485, -0.01367), (-0.01171, 0.136, -0.004727), (-0.009668, 0.1331, -0.009668), (-0.009668, 0.1445, -0.009668), (-0.01171, 0.1417, -0.004727), (-0.01171, 0.136, 0.004727), (-0.009668, 0.1331, 0.009668), (-0.009668, 0.1445, 0.009668), (-0.01171, 0.1417, 0.004727), (0.01171, 0.136, 0.004727), (0.009668, 0.1331, 0.009668), (0.01171, 0.1417, 0.004727), (0.009668, 0.1445, 0.009668), (-0.004727, 0.136, 0.01171), (-0.004727, 0.1417, 0.01171), (0.004727, 0.136, -0.01171), (0.004727, 0.1417, -0.01171), (0.009668, 0.1331, -0.009668), (0.009668, 0.1445, -0.009668), (-0.004727, 0.136, -0.01171), (-0.004727, 0.1417, -0.01171), (0.01171, 0.136, -0.004727), (0.01171, 0.1417, -0.004727), (0.004727, 0.136, 0.01171), (0.004727, 0.1417, 0.01171), (-0.009668, 0.1485, -0.009668), (0.009668, 0.1678, -0.009668), (0.01367, 0.1678, 3.085e-11), (0.009668, 0.1678, 0.009668), (-1.731e-08, 0.1678, 0.01367), (-0.009668, 0.1678, 0.009668), (-0.01171, 0.1552, -0.004727), (-0.01171, 0.1609, -0.004727), (-0.01171, 0.1552, 0.004727), (-0.009668, 0.1524, 0.009668), (-0.009668, 0.1638, 0.009668), (-0.01171, 0.1609, 0.004727), (0.01171, 0.1552, 0.004727), (0.009668, 0.1524, 0.009668), (0.01171, 0.1609, 0.004727), (0.009668, 0.1638, 0.009668), (-0.004727, 0.1552, 0.01171), (-0.004727, 0.1609, 0.01171), (0.004727, 0.1552, -0.01171), (0.004727, 0.1609, -0.01171), (0.009668, 0.1524, -0.009668), (0.009668, 0.1638, -0.009668), (-0.009668, 0.1524, -0.009668), (-0.009668, 0.1638, -0.009668), (-0.004727, 0.1552, -0.01171), (-0.004727, 0.1609, -0.01171), (0.01171, 0.1552, -0.004727), (0.01171, 0.1609, -0.004727), (0.004727, 0.1552, 0.01171), (0.004727, 0.1609, 0.01171), (-0.01367, 0.1678, 3.085e-11), (-0.009668, 0.1678, -0.009668), (-1.731e-08, 0.1678, -0.01367), (0.01367, 0.187, 3.085e-11), (0.009668, 0.187, 0.009668), (-0.01367, 0.187, 3.085e-11), (-1.731e-08, 0.187, -0.01367), (-0.01171, 0.1745, -0.004727), (-0.009668, 0.1716, -0.009668), (-0.009668, 0.183, -0.009668), (-0.01171, 0.1802, -0.004727), (-0.01171, 0.1745, 0.004727), (-0.009668, 0.1716, 0.009668), (-0.009668, 0.183, 0.009668), (-0.01171, 0.1802, 0.004727), (0.01171, 0.1745, 0.004727), (0.009668, 0.1716, 0.009668), (0.01171, 0.1802, 0.004727), (0.009668, 0.183, 0.009668), (-0.004727, 0.1745, 0.01171), (-0.004727, 0.1802, 0.01171), (0.004727, 0.1745, -0.01171), (0.004727, 0.1802, -0.01171), (0.009668, 0.1716, -0.009668), (0.009668, 0.183, -0.009668), (-0.004727, 0.1745, -0.01171), (-0.004727, 0.1802, -0.01171), (0.01171, 0.1745, -0.004727), (0.01171, 0.1802, -0.004727), (0.004727, 0.1745, 0.01171), (0.004727, 0.1802, 0.01171), (0.009668, 0.187, -0.009668), (-1.731e-08, 0.187, 0.01367), (-0.009668, 0.187, 0.009668), (-0.009668, 0.187, -0.009668), (0.01367, 0.2063, 3.085e-11), (0.009668, 0.2063, 0.009668), (-0.009668, 0.2063, 0.009668), (-0.01367, 0.2063, 3.085e-11), (-0.009668, 0.2063, -0.009668), (-0.01171, 0.1937, -0.004727), (-0.009668, 0.1909, -0.009668), (-0.009668, 0.2023, -0.009668), (-0.01171, 0.1994, -0.004727), (-0.01171, 0.1937, 0.004727), (-0.009668, 0.1909, 0.009668), (-0.009668, 0.2023, 0.009668), (-0.01171, 0.1994, 0.004727), (0.01171, 0.1937, 0.004727), (0.009668, 0.1909, 0.009668), (0.01171, 0.1994, 0.004727), (0.009668, 0.2023, 0.009668), (-0.004727, 0.1937, 0.01171), (-0.004727, 0.1994, 0.01171), (0.004727, 0.1937, -0.01171), (0.004727, 0.1994, -0.01171), (0.009668, 0.1909, -0.009668), (0.009668, 0.2023, -0.009668), (-0.004727, 0.1937, -0.01171), (-0.004727, 0.1994, -0.01171), (0.01171, 0.1937, -0.004727), (0.01171, 0.1994, -0.004727), (0.004727, 0.1937, 0.01171), (0.004727, 0.1994, 0.01171), (0.009668, 0.2063, -0.009668), (-1.731e-08, 0.2063, 0.01367), (-1.731e-08, 0.2063, -0.01367), (0.01367, 0.2256, 3.085e-11), (-0.01367, 0.2256, 3.085e-11), (-1.731e-08, 0.2256, -0.01367), (-0.01171, 0.213, -0.004727), (-0.009668, 0.2102, -0.009668), (-0.009668, 0.2216, -0.009668), (-0.01171, 0.2187, -0.004727), (-0.01171, 0.213, 0.004727), (-0.009668, 0.2102, 0.009668), (-0.009668, 0.2216, 0.009668), (-0.01171, 0.2187, 0.004727), (0.01171, 0.213, 0.004727), (0.009668, 0.2102, 0.009668), (0.01171, 0.2187, 0.004727), (0.009668, 0.2216, 0.009668), (-0.004727, 0.213, 0.01171), (-0.004727, 0.2187, 0.01171), (0.004727, 0.213, -0.01171), (0.004727, 0.2187, -0.01171), (0.009668, 0.2102, -0.009668), (0.009668, 0.2216, -0.009668), (-0.004727, 0.213, -0.01171), (-0.004727, 0.2187, -0.01171), (0.01171, 0.213, -0.004727), (0.01171, 0.2187, -0.004727), (0.004727, 0.213, 0.01171), (0.004727, 0.2187, 0.01171), (0.009668, 0.2256, -0.009668), (0.009668, 0.2256, 0.009668), (-1.731e-08, 0.2256, 0.01367), (-0.009668, 0.2256, 0.009668), (-0.009668, 0.2256, -0.009668), (0.009668, 0.2448, -0.009668), (0.01367, 0.2448, 3.085e-11), (0.009668, 0.2448, 0.009668), (-1.731e-08, 0.2448, 0.01367), (-0.009668, 0.2448, 0.009668), (-0.01367, 0.2448, 3.085e-11), (-0.009668, 0.2448, -0.009668), (-1.731e-08, 0.2448, -0.01367), (-0.01171, 0.2323, -0.004727), (-0.009668, 0.2294, -0.009668), (-0.009668, 0.2408, -0.009668), (-0.01171, 0.238, -0.004727), (-0.01171, 0.2323, 0.004727), (-0.009668, 0.2294, 0.009668), (-0.009668, 0.2408, 0.009668), (-0.01171, 0.238, 0.004727), (0.01171, 0.2323, 0.004727), (0.009668, 0.2294, 0.009668), (0.01171, 0.238, 0.004727), (0.009668, 0.2408, 0.009668), (-0.004727, 0.2323, 0.01171), (-0.004727, 0.238, 0.01171), (0.004727, 0.2323, -0.01171), (0.004727, 0.238, -0.01171), (0.009668, 0.2294, -0.009668), (0.009668, 0.2408, -0.009668), (-0.004727, 0.2323, -0.01171), (-0.004727, 0.238, -0.01171), (0.01171, 0.2323, -0.004727), (0.01171, 0.238, -0.004727), (0.004727, 0.2323, 0.01171), (0.004727, 0.238, 0.01171), (0.009668, 0.2527, -0.009668), (0.01367, 0.2527, 3.085e-11), (0.009668, 0.2527, 0.009668), (-1.731e-08, 0.2527, 0.01367), (-0.009668, 0.2527, 0.009668), (-0.01367, 0.2527, 3.085e-11), (-0.009668, 0.2527, -0.009668), (-1.731e-08, 0.2527, -0.01367)], [], [(14, 13, 21, 22), (27, 46, 19, 28), (10, 9, 29, 30), (26, 12, 11, 33), (37, 8, 15, 35), (23, 20, 47, 40), (38, 16, 45, 42), (32, 17, 18, 44), (43, 11, 10, 30), (44, 18, 11, 43), (29, 9, 45, 31), (31, 45, 17, 32), (42, 45, 9, 41), (41, 9, 8, 37), (35, 15, 47, 36), (36, 47, 16, 38), (39, 15, 14, 22), (40, 47, 15, 39), (24, 19, 20, 23), (21, 13, 19, 24), (28, 19, 13, 25), (25, 13, 12, 26), (33, 11, 18, 34), (34, 18, 46, 27), (20, 19, 55, 56), (61, 52, 53, 62), (17, 45, 63, 64), (60, 46, 18, 67), (71, 16, 47, 69), (57, 79, 54, 74), (72, 48, 49, 76), (66, 50, 51, 78), (77, 18, 17, 64), (78, 51, 18, 77), (63, 45, 49, 65), (65, 49, 50, 66), (76, 49, 45, 75), (75, 45, 16, 71), (69, 47, 54, 70), (70, 54, 48, 72), (73, 47, 20, 56), (74, 54, 47, 73), (58, 53, 79, 57), (55, 19, 53, 58), (62, 53, 19, 59), (59, 19, 46, 60), (67, 18, 51, 68), (68, 51, 52, 61), (79, 53, 85, 101), (89, 84, 109, 90), (50, 49, 91, 92), (88, 52, 51, 95), (99, 48, 54, 97), (102, 110, 111, 104), (100, 80, 81, 106), (94, 82, 83, 108), (107, 51, 50, 92), (108, 83, 51, 107), (91, 49, 81, 93), (93, 81, 82, 94), (106, 81, 49, 105), (105, 49, 48, 99), (97, 54, 111, 98), (98, 111, 80, 100), (103, 54, 79, 101), (104, 111, 54, 103), (86, 109, 110, 102), (85, 53, 109, 86), (90, 109, 53, 87), (87, 53, 52, 88), (95, 51, 83, 96), (96, 83, 84, 89), (110, 109, 116, 117), (122, 142, 114, 123), (82, 81, 124, 125), (121, 84, 83, 128), (132, 80, 111, 130), (118, 143, 115, 135), (133, 140, 112, 137), (127, 113, 141, 139), (138, 83, 82, 125), (139, 141, 83, 138), (124, 81, 112, 126), (126, 112, 113, 127), (137, 112, 81, 136), (136, 81, 80, 132), (130, 111, 115, 131), (131, 115, 140, 133), (134, 111, 110, 117), (135, 115, 111, 134), (119, 114, 143, 118), (116, 109, 114, 119), (123, 114, 109, 120), (120, 109, 84, 121), (128, 83, 141, 129), (129, 141, 142, 122), (143, 114, 149, 150), (155, 146, 147, 156), (113, 112, 157, 158), (154, 142, 141, 161), (165, 140, 115, 163), (151, 148, 175, 168), (166, 173, 144, 170), (160, 145, 174, 172), (171, 141, 113, 158), (172, 174, 141, 171), (157, 112, 144, 159), (159, 144, 145, 160), (170, 144, 112, 169), (169, 112, 140, 165), (163, 115, 175, 164), (164, 175, 173, 166), (167, 115, 143, 150), (168, 175, 115, 167), (152, 147, 148, 151), (149, 114, 147, 152), (156, 147, 114, 153), (153, 114, 142, 154), (161, 141, 174, 162), (162, 174, 146, 155), (148, 147, 179, 180), (185, 206, 177, 186), (145, 144, 187, 188), (184, 146, 174, 191), (195, 173, 175, 193), (181, 207, 178, 198), (196, 203, 176, 200), (190, 204, 205, 202), (201, 174, 145, 188), (202, 205, 174, 201), (187, 144, 176, 189), (189, 176, 204, 190), (200, 176, 144, 199), (199, 144, 173, 195), (193, 175, 178, 194), (194, 178, 203, 196), (197, 175, 148, 180), (198, 178, 175, 197), (182, 177, 207, 181), (179, 147, 177, 182), (186, 177, 147, 183), (183, 147, 146, 184), (191, 174, 205, 192), (192, 205, 206, 185), (207, 177, 216, 217), (222, 212, 213, 223), (204, 176, 224, 225), (221, 206, 205, 228), (232, 203, 178, 230), (218, 214, 215, 235), (233, 208, 209, 237), (227, 210, 211, 239), (238, 205, 204, 225), (239, 211, 205, 238), (224, 176, 209, 226), (226, 209, 210, 227), (237, 209, 176, 236), (236, 176, 203, 232), (230, 178, 215, 231), (231, 215, 208, 233), (234, 178, 207, 217), (235, 215, 178, 234), (219, 213, 214, 218), (216, 177, 213, 219), (223, 213, 177, 220), (220, 177, 206, 221), (228, 205, 211, 229), (229, 211, 212, 222), (9, 10, 5, 6), (10, 11, 4, 5), (11, 12, 3, 4), (12, 13, 2, 3), (13, 14, 1, 2), (14, 15, 0, 1), (15, 8, 7, 0), (8, 9, 6, 7), (215, 214, 246, 247), (213, 212, 244, 245), (209, 208, 240, 241), (212, 211, 243, 244), (208, 215, 247, 240), (210, 209, 241, 242), (214, 213, 245, 246), (211, 210, 242, 243)])
me_circle_001.polygons.foreach_set('use_smooth', [True] * 184)
_k = set([(21, 22), (21, 24), (22, 39), (23, 24), (23, 40), (25, 26), (25, 28), (26, 33), (27, 28), (27, 34), (29, 30), (29, 31), (30, 43), (31, 32), (32, 44), (33, 34), (35, 36), (35, 37), (36, 38), (37, 41), (38, 42), (39, 40), (41, 42), (43, 44), (55, 56), (55, 58), (56, 73), (57, 58), (57, 74), (59, 60), (59, 62), (60, 67), (61, 62), (61, 68), (63, 64), (63, 65), (64, 77), (65, 66), (66, 78), (67, 68), (69, 70), (69, 71), (70, 72), (71, 75), (72, 76), (73, 74), (75, 76), (77, 78), (85, 86), (85, 101), (86, 102), (87, 88), (87, 90), (88, 95), (89, 90), (89, 96), (91, 92), (91, 93), (92, 107), (93, 94), (94, 108), (95, 96), (97, 98), (97, 99), (98, 100), (99, 105), (100, 106), (101, 103), (102, 104), (103, 104), (105, 106), (107, 108), (116, 117), (116, 119), (117, 134), (118, 119), (118, 135), (120, 121), (120, 123), (121, 128), (122, 123), (122, 129), (124, 125), (124, 126), (125, 138), (126, 127), (127, 139), (128, 129), (130, 131), (130, 132), (131, 133), (132, 136), (133, 137), (134, 135), (136, 137), (138, 139), (149, 150), (149, 152), (150, 167), (151, 152), (151, 168), (153, 154), (153, 156), (154, 161), (155, 156), (155, 162), (157, 158), (157, 159), (158, 171), (159, 160), (160, 172), (161, 162), (163, 164), (163, 165), (164, 166), (165, 169), (166, 170), (167, 168), (169, 170), (171, 172), (179, 180), (179, 182), (180, 197), (181, 182), (181, 198), (183, 184), (183, 186), (184, 191), (185, 186), (185, 192), (187, 188), (187, 189), (188, 201), (189, 190), (190, 202), (191, 192), (193, 194), (193, 195), (194, 196), (195, 199), (196, 200), (197, 198), (199, 200), (201, 202), (216, 217), (216, 219), (217, 234), (218, 219), (218, 235), (220, 221), (220, 223), (221, 228), (222, 223), (222, 229), (224, 225), (224, 226), (225, 238), (226, 227), (227, 239), (228, 229), (230, 231), (230, 232), (231, 233), (232, 236), (233, 237), (234, 235), (236, 237), (238, 239)])
me_circle_001.attributes.new('sharp_edge', 'BOOLEAN', 'EDGE').data.foreach_set('value', [ (min(e.vertices), max(e.vertices)) in _k for e in me_circle_001.edges])
_uv = me_circle_001.uv_layers.new(name='UVMap')
_uv.uv.foreach_set('vector', [0.4588, 0.8915, 0.3935, 0.8921, 0.4252, 0.85, 0.4586, 0.8675, 0.328, 0.797, 0.3279, 0.7719, 0.3931, 0.7717, 0.3613, 0.8147, 0.1975, 0.8924, 0.1321, 0.8921, 0.1642, 0.8504, 0.1975, 0.8683, 0.3281, 0.8684, 0.3282, 0.8924, 0.2628, 0.8925, 0.2947, 0.8506, 0.06693, 0.8675, 0.0668, 0.8915, 0.001501, 0.8907, 0.03364, 0.8495, 0.4583, 0.7964, 0.4583, 0.7714, 0.5235, 0.7713, 0.4917, 0.8139, 0.06718, 0.7964, 0.06723, 0.7715, 0.1324, 0.7717, 0.1005, 0.8144, 0.1976, 0.797, 0.1976, 0.7719, 0.2628, 0.772, 0.2309, 0.8149, 0.2309, 0.8506, 0.2628, 0.8925, 0.1975, 0.8924, 0.1975, 0.8683, 0.2309, 0.8149, 0.2628, 0.772, 0.2628, 0.8925, 0.2309, 0.8506, 0.1642, 0.8504, 0.1321, 0.8921, 0.1324, 0.7717, 0.1642, 0.8147, 0.1642, 0.8147, 0.1324, 0.7717, 0.1976, 0.7719, 0.1976, 0.797, 0.1005, 0.8144, 0.1324, 0.7717, 0.1321, 0.8921, 0.1004, 0.85, 0.1004, 0.85, 0.1321, 0.8921, 0.0668, 0.8915, 0.06693, 0.8675, 0.03364, 0.8495, 0.001501, 0.8907, 0.001994, 0.7714, 0.0338, 0.814, 0.0338, 0.814, 0.001994, 0.7714, 0.06723, 0.7715, 0.06718, 0.7964, 0.4919, 0.8493, 0.524, 0.8904, 0.4588, 0.8915, 0.4586, 0.8675, 0.4917, 0.8139, 0.5235, 0.7713, 0.524, 0.8904, 0.4919, 0.8493, 0.4251, 0.8144, 0.3931, 0.7717, 0.4583, 0.7714, 0.4583, 0.7964, 0.4252, 0.85, 0.3935, 0.8921, 0.3931, 0.7717, 0.4251, 0.8144, 0.3613, 0.8147, 0.3931, 0.7717, 0.3935, 0.8921, 0.3614, 0.8504, 0.3614, 0.8504, 0.3935, 0.8921, 0.3282, 0.8924, 0.3281, 0.8684, 0.2947, 0.8506, 0.2628, 0.8925, 0.2628, 0.772, 0.2947, 0.8149, 0.2947, 0.8149, 0.2628, 0.772, 0.3279, 0.7719, 0.328, 0.797, 0.4583, 0.7714, 0.3931, 0.7717, 0.425, 0.7298, 0.4583, 0.7475, 0.3279, 0.6765, 0.328, 0.6515, 0.3932, 0.6514, 0.3613, 0.6943, 0.1976, 0.7719, 0.1324, 0.7717, 0.1643, 0.7299, 0.1976, 0.7479, 0.3279, 0.7479, 0.3279, 0.7719, 0.2628, 0.772, 0.2946, 0.7301, 0.0672, 0.7475, 0.06723, 0.7715, 0.001994, 0.7714, 0.03383, 0.7297, 0.4584, 0.6764, 0.4585, 0.6514, 0.5238, 0.6515, 0.4917, 0.6941, 0.06709, 0.6764, 0.06704, 0.6514, 0.1323, 0.6514, 0.1005, 0.6942, 0.1976, 0.6765, 0.1975, 0.6515, 0.2628, 0.6515, 0.2309, 0.6944, 0.2309, 0.7301, 0.2628, 0.772, 0.1976, 0.7719, 0.1976, 0.7479, 0.2309, 0.6944, 0.2628, 0.6515, 0.2628, 0.772, 0.2309, 0.7301, 0.1643, 0.7299, 0.1324, 0.7717, 0.1323, 0.6514, 0.1643, 0.6943, 0.1643, 0.6943, 0.1323, 0.6514, 0.1975, 0.6515, 0.1976, 0.6765, 0.1005, 0.6942, 0.1323, 0.6514, 0.1324, 0.7717, 0.1005, 0.7298, 0.1005, 0.7298, 0.1324, 0.7717, 0.06723, 0.7715, 0.0672, 0.7475, 0.03383, 0.7297, 0.001994, 0.7714, 0.00173, 0.6515, 0.03377, 0.6942, 0.03377, 0.6942, 0.00173, 0.6515, 0.06704, 0.6514, 0.06709, 0.6764, 0.4917, 0.7296, 0.5235, 0.7713, 0.4583, 0.7714, 0.4583, 0.7475, 0.4917, 0.6941, 0.5238, 0.6515, 0.5235, 0.7713, 0.4917, 0.7296, 0.425, 0.6942, 0.3932, 0.6514, 0.4585, 0.6514, 0.4584, 0.6764, 0.425, 0.7298, 0.3931, 0.7717, 0.3932, 0.6514, 0.425, 0.6942, 0.3613, 0.6943, 0.3932, 0.6514, 0.3931, 0.7717, 0.3612, 0.7299, 0.3612, 0.7299, 0.3931, 0.7717, 0.3279, 0.7719, 0.3279, 0.7479, 0.2946, 0.7301, 0.2628, 0.772, 0.2628, 0.6515, 0.2946, 0.6944, 0.2946, 0.6944, 0.2628, 0.6515, 0.328, 0.6515, 0.3279, 0.6765, 0.4585, 0.6514, 0.3932, 0.6514, 0.4252, 0.6096, 0.4585, 0.6274, 0.328, 0.5563, 0.328, 0.5313, 0.3933, 0.5313, 0.3613, 0.5741, 0.1975, 0.6515, 0.1323, 0.6514, 0.1642, 0.6097, 0.1975, 0.6275, 0.328, 0.6275, 0.328, 0.6515, 0.2628, 0.6515, 0.2946, 0.6097, 0.067, 0.6274, 0.06704, 0.6514, 0.00173, 0.6515, 0.03359, 0.6097, 0.4586, 0.5563, 0.4586, 0.5313, 0.524, 0.5313, 0.492, 0.5741, 0.06691, 0.5562, 0.06689, 0.5312, 0.1322, 0.5312, 0.1003, 0.574, 0.1975, 0.5562, 0.1975, 0.5312, 0.2628, 0.5313, 0.2309, 0.5741, 0.2309, 0.6097, 0.2628, 0.6515, 0.1975, 0.6515, 0.1975, 0.6275, 0.2309, 0.5741, 0.2628, 0.5313, 0.2628, 0.6515, 0.2309, 0.6097, 0.1642, 0.6097, 0.1323, 0.6514, 0.1322, 0.5312, 0.1642, 0.574, 0.1642, 0.574, 0.1322, 0.5312, 0.1975, 0.5312, 0.1975, 0.5562, 0.1003, 0.574, 0.1322, 0.5312, 0.1323, 0.6514, 0.1003, 0.6096, 0.1003, 0.6096, 0.1323, 0.6514, 0.06704, 0.6514, 0.067, 0.6274, 0.03359, 0.6097, 0.00173, 0.6515, 0.00155, 0.5313, 0.03354, 0.574, 0.03354, 0.574, 0.00155, 0.5313, 0.06689, 0.5312, 0.06691, 0.5562, 0.4919, 0.6097, 0.5238, 0.6515, 0.4585, 0.6514, 0.4585, 0.6274, 0.492, 0.5741, 0.524, 0.5313, 0.5238, 0.6515, 0.4919, 0.6097, 0.4252, 0.574, 0.3933, 0.5313, 0.4586, 0.5313, 0.4586, 0.5563, 0.4252, 0.6096, 0.3932, 0.6514, 0.3933, 0.5313, 0.4252, 0.574, 0.3613, 0.5741, 0.3933, 0.5313, 0.3932, 0.6514, 0.3613, 0.6097, 0.3613, 0.6097, 0.3932, 0.6514, 0.328, 0.6515, 0.328, 0.6275, 0.2946, 0.6097, 0.2628, 0.6515, 0.2628, 0.5313, 0.2947, 0.5741, 0.2947, 0.5741, 0.2628, 0.5313, 0.328, 0.5313, 0.328, 0.5563, 0.4586, 0.5313, 0.3933, 0.5313, 0.4252, 0.4895, 0.4586, 0.5073, 0.328, 0.436, 0.328, 0.411, 0.3933, 0.4111, 0.3614, 0.4539, 0.1975, 0.5312, 0.1322, 0.5312, 0.1641, 0.4894, 0.1975, 0.5072, 0.328, 0.5073, 0.328, 0.5313, 0.2628, 0.5313, 0.2947, 0.4895, 0.06689, 0.5072, 0.06689, 0.5312, 0.00155, 0.5313, 0.03352, 0.4894, 0.4586, 0.4361, 0.4586, 0.4112, 0.5239, 0.4111, 0.492, 0.4539, 0.06695, 0.436, 0.06699, 0.411, 0.1323, 0.411, 0.1003, 0.4538, 0.1975, 0.436, 0.1975, 0.411, 0.2628, 0.411, 0.2309, 0.4538, 0.2308, 0.4894, 0.2628, 0.5313, 0.1975, 0.5312, 0.1975, 0.5072, 0.2309, 0.4538, 0.2628, 0.411, 0.2628, 0.5313, 0.2308, 0.4894, 0.1641, 0.4894, 0.1322, 0.5312, 0.1323, 0.411, 0.1642, 0.4538, 0.1642, 0.4538, 0.1323, 0.411, 0.1975, 0.411, 0.1975, 0.436, 0.1003, 0.4538, 0.1323, 0.411, 0.1322, 0.5312, 0.1003, 0.4894, 0.1003, 0.4894, 0.1322, 0.5312, 0.06689, 0.5312, 0.06689, 0.5072, 0.03352, 0.4894, 0.00155, 0.5313, 0.001664, 0.4109, 0.03355, 0.4538, 0.03355, 0.4538, 0.001664, 0.4109, 0.06699, 0.411, 0.06695, 0.436, 0.492, 0.4895, 0.524, 0.5313, 0.4586, 0.5313, 0.4586, 0.5073, 0.492, 0.4539, 0.5239, 0.4111, 0.524, 0.5313, 0.492, 0.4895, 0.4252, 0.4539, 0.3933, 0.4111, 0.4586, 0.4112, 0.4586, 0.4361, 0.4252, 0.4895, 0.3933, 0.5313, 0.3933, 0.4111, 0.4252, 0.4539, 0.3614, 0.4539, 0.3933, 0.4111, 0.3933, 0.5313, 0.3614, 0.4895, 0.3614, 0.4895, 0.3933, 0.5313, 0.328, 0.5313, 0.328, 0.5073, 0.2947, 0.4895, 0.2628, 0.5313, 0.2628, 0.411, 0.2947, 0.4538, 0.2947, 0.4538, 0.2628, 0.411, 0.328, 0.411, 0.328, 0.436, 0.4586, 0.4112, 0.3933, 0.4111, 0.4251, 0.3694, 0.4585, 0.3872, 0.328, 0.3158, 0.328, 0.2907, 0.3931, 0.2909, 0.3613, 0.3337, 0.1975, 0.411, 0.1323, 0.411, 0.1642, 0.3692, 0.1976, 0.387, 0.328, 0.387, 0.328, 0.411, 0.2628, 0.411, 0.2947, 0.3692, 0.06704, 0.387, 0.06699, 0.411, 0.001664, 0.4109, 0.0337, 0.3692, 0.4584, 0.316, 0.4584, 0.2911, 0.5236, 0.2911, 0.4918, 0.3338, 0.06719, 0.3159, 0.06724, 0.2909, 0.1325, 0.2908, 0.1005, 0.3336, 0.1976, 0.3157, 0.1976, 0.2907, 0.2628, 0.2906, 0.2309, 0.3335, 0.2309, 0.3692, 0.2628, 0.411, 0.1975, 0.411, 0.1976, 0.387, 0.2309, 0.3335, 0.2628, 0.2906, 0.2628, 0.411, 0.2309, 0.3692, 0.1642, 0.3692, 0.1323, 0.411, 0.1325, 0.2908, 0.1643, 0.3336, 0.1643, 0.3336, 0.1325, 0.2908, 0.1976, 0.2907, 0.1976, 0.3157, 0.1005, 0.3336, 0.1325, 0.2908, 0.1323, 0.411, 0.1004, 0.3692, 0.1004, 0.3692, 0.1323, 0.411, 0.06699, 0.411, 0.06704, 0.387, 0.0337, 0.3692, 0.001664, 0.4109, 0.001974, 0.2909, 0.03379, 0.3336, 0.03379, 0.3336, 0.001974, 0.2909, 0.06724, 0.2909, 0.06719, 0.3159, 0.4919, 0.3694, 0.5239, 0.4111, 0.4586, 0.4112, 0.4585, 0.3872, 0.4918, 0.3338, 0.5236, 0.2911, 0.5239, 0.4111, 0.4919, 0.3694, 0.4251, 0.3338, 0.3931, 0.2909, 0.4584, 0.2911, 0.4584, 0.316, 0.4251, 0.3694, 0.3933, 0.4111, 0.3931, 0.2909, 0.4251, 0.3338, 0.3613, 0.3337, 0.3931, 0.2909, 0.3933, 0.4111, 0.3613, 0.3693, 0.3613, 0.3693, 0.3933, 0.4111, 0.328, 0.411, 0.328, 0.387, 0.2947, 0.3692, 0.2628, 0.411, 0.2628, 0.2906, 0.2947, 0.3335, 0.2947, 0.3335, 0.2628, 0.2906, 0.328, 0.2907, 0.328, 0.3158, 0.4584, 0.2911, 0.3931, 0.2909, 0.4251, 0.2492, 0.4584, 0.2671, 0.3281, 0.1953, 0.3281, 0.1702, 0.3933, 0.1706, 0.3614, 0.2133, 0.1976, 0.2907, 0.1325, 0.2908, 0.1644, 0.2488, 0.1977, 0.2666, 0.328, 0.2667, 0.328, 0.2907, 0.2628, 0.2906, 0.2947, 0.2488, 0.06726, 0.2669, 0.06724, 0.2909, 0.001974, 0.2909, 0.03392, 0.2492, 0.4585, 0.1961, 0.4585, 0.1711, 0.5237, 0.1717, 0.4917, 0.214, 0.06724, 0.1958, 0.0672, 0.1708, 0.1325, 0.1704, 0.1006, 0.2134, 0.1977, 0.1952, 0.1977, 0.1702, 0.2629, 0.1701, 0.231, 0.213, 0.231, 0.2487, 0.2628, 0.2906, 0.1976, 0.2907, 0.1977, 0.2666, 0.231, 0.213, 0.2629, 0.1701, 0.2628, 0.2906, 0.231, 0.2487, 0.1644, 0.2488, 0.1325, 0.2908, 0.1325, 0.1704, 0.1644, 0.2132, 0.1644, 0.2132, 0.1325, 0.1704, 0.1977, 0.1702, 0.1977, 0.1952, 0.1006, 0.2134, 0.1325, 0.1704, 0.1325, 0.2908, 0.1006, 0.249, 0.1006, 0.249, 0.1325, 0.2908, 0.06724, 0.2909, 0.06726, 0.2669, 0.03392, 0.2492, 0.001974, 0.2909, 0.001968, 0.1713, 0.03393, 0.2137, 0.03393, 0.2137, 0.001968, 0.1713, 0.0672, 0.1708, 0.06724, 0.1958, 0.4917, 0.2495, 0.5236, 0.2911, 0.4584, 0.2911, 0.4584, 0.2671, 0.4917, 0.214, 0.5237, 0.1717, 0.5236, 0.2911, 0.4917, 0.2495, 0.4251, 0.2136, 0.3933, 0.1706, 0.4585, 0.1711, 0.4585, 0.1961, 0.4251, 0.2492, 0.3931, 0.2909, 0.3933, 0.1706, 0.4251, 0.2136, 0.3614, 0.2133, 0.3933, 0.1706, 0.3931, 0.2909, 0.3613, 0.249, 0.3613, 0.249, 0.3931, 0.2909, 0.328, 0.2907, 0.328, 0.2667, 0.2947, 0.2488, 0.2628, 0.2906, 0.2629, 0.1701, 0.2947, 0.2131, 0.2947, 0.2131, 0.2629, 0.1701, 0.3281, 0.1702, 0.3281, 0.1953, 0.4585, 0.1711, 0.3933, 0.1706, 0.4255, 0.129, 0.4587, 0.1472, 0.3285, 0.07481, 0.3287, 0.04974, 0.3943, 0.05023, 0.3619, 0.09283, 0.1977, 0.1702, 0.1325, 0.1704, 0.1642, 0.1284, 0.1976, 0.1461, 0.3282, 0.1462, 0.3281, 0.1702, 0.2629, 0.1701, 0.2949, 0.1282, 0.06706, 0.1469, 0.0672, 0.1708, 0.001968, 0.1713, 0.03357, 0.1294, 0.4595, 0.07608, 0.4598, 0.0511, 0.5251, 0.05251, 0.4926, 0.0944, 0.06652, 0.07576, 0.06627, 0.05078, 0.1318, 0.0501, 0.1001, 0.09319, 0.1975, 0.07475, 0.1974, 0.0497, 0.263, 0.04957, 0.231, 0.09249, 0.231, 0.1282, 0.2629, 0.1701, 0.1977, 0.1702, 0.1976, 0.1461, 0.231, 0.09249, 0.263, 0.04957, 0.2629, 0.1701, 0.231, 0.1282, 0.1642, 0.1284, 0.1325, 0.1704, 0.1318, 0.0501, 0.164, 0.09273, 0.164, 0.09273, 0.1318, 0.0501, 0.1974, 0.0497, 0.1975, 0.07475, 0.1001, 0.09319, 0.1318, 0.0501, 0.1325, 0.1704, 0.1003, 0.1288, 0.1003, 0.1288, 0.1325, 0.1704, 0.0672, 0.1708, 0.06706, 0.1469, 0.03357, 0.1294, 0.001968, 0.1713, 0.0009156, 0.05177, 0.03328, 0.09393, 0.03328, 0.09393, 0.0009156, 0.05177, 0.06627, 0.05078, 0.06652, 0.07576, 0.4922, 0.1298, 0.5237, 0.1717, 0.4585, 0.1711, 0.4587, 0.1472, 0.4926, 0.0944, 0.5251, 0.05251, 0.5237, 0.1717, 0.4922, 0.1298, 0.4258, 0.09341, 0.3943, 0.05023, 0.4598, 0.0511, 0.4595, 0.07608, 0.4255, 0.129, 0.3933, 0.1706, 0.3943, 0.05023, 0.4258, 0.09341, 0.3619, 0.09283, 0.3943, 0.05023, 0.3933, 0.1706, 0.3617, 0.1285, 0.3617, 0.1285, 0.3933, 0.1706, 0.3281, 0.1702, 0.3282, 0.1462, 0.2949, 0.1282, 0.2629, 0.1701, 0.263, 0.04957, 0.295, 0.09251, 0.295, 0.09251, 0.263, 0.04957, 0.3287, 0.04974, 0.3285, 0.07481, 0.1321, 0.8921, 0.1975, 0.8924, 0.197, 0.9998, 0.1312, 0.9994, 0.1975, 0.8924, 0.2628, 0.8925, 0.2628, 0.9999, 0.197, 0.9998, 0.2628, 0.8925, 0.3282, 0.8924, 0.3287, 0.9998, 0.2628, 0.9999, 0.3282, 0.8924, 0.3935, 0.8921, 0.3946, 0.9994, 0.3287, 0.9998, 0.3935, 0.8921, 0.4588, 0.8915, 0.4604, 0.9986, 0.3946, 0.9994, 0.4588, 0.8915, 0.524, 0.8904, 0.526, 0.9971, 0.4604, 0.9986, 0.001501, 0.8907, 0.0668, 0.8915, 0.06548, 0.9987, 7.258e-05, 0.9977, 0.0668, 0.8915, 0.1321, 0.8921, 0.1312, 0.9994, 0.06548, 0.9987, 0.5251, 0.05251, 0.4598, 0.0511, 0.4609, 0.001659, 0.5264, 0.003192, 0.3943, 0.05023, 0.3287, 0.04974, 0.329, 0.0002429, 0.395, 0.0007415, 0.1318, 0.0501, 0.06627, 0.05078, 0.06551, 0.001374, 0.1312, 0.0006437, 0.3287, 0.04974, 0.263, 0.04957, 0.2631, 7.244e-05, 0.329, 0.0002429, 0.06627, 0.05078, 0.0009156, 0.05177, 7.251e-05, 0.002418, 0.06551, 0.001374, 0.1974, 0.0497, 0.1318, 0.0501, 0.1312, 0.0006437, 0.1971, 0.0002082, 0.4598, 0.0511, 0.3943, 0.05023, 0.395, 0.0007415, 0.4609, 0.001659, 0.263, 0.04957, 0.1974, 0.0497, 0.1971, 0.0002082, 0.2631, 7.244e-05])
me_circle_001.update()

# ---- objects
ob_9x19 = bpy.data.objects.new('9x19', me_9x19)
ob_receiver = bpy.data.objects.new('Receiver', me_circle)
ob_trigger = bpy.data.objects.new('Trigger', me_cube)
ob_plane = bpy.data.objects.new('Plane', me_plane_002)
ob_cylinder = bpy.data.objects.new('Cylinder', me_cylinder)
ob_shroud = bpy.data.objects.new('Shroud', me_circle_001)
ob_left = bpy.data.objects.new('Left', None)
ob_right = bpy.data.objects.new('Right', None)

# ---- transforms, parenting, visibility, modifiers, constraints
ob_9x19.location = (1.42e-17, 0.00172, 0.0)
ob_9x19.rotation_euler = (-1.571, -0.0, 0.0)
ob_receiver.location = (0.0, 0.0, 0.0)
_vg = ob_receiver.vertex_groups.new(name='Receiver')
_vg = ob_receiver.vertex_groups.new(name='Handle')
_vg = ob_receiver.vertex_groups.new(name='Wire Stock')
_vg = ob_receiver.vertex_groups.new(name='Trigger Guard')
_vg = ob_receiver.vertex_groups.new(name='Magazine')
_vg = ob_receiver.vertex_groups.new(name='Barrel Shroud')
_vg = ob_receiver.vertex_groups.new(name='Barrel')
ob_trigger.location = (0.0, 0.0, 0.0)
ob_plane.location = (0.0, 0.0, 0.0)
_vg = ob_plane.vertex_groups.new(name='Group')
_vg.add([0, 2, 4, 6, 24, 27, 30, 32, 34, 36, 38, 41], 1.0, 'REPLACE')
_m = ob_plane.modifiers.new('Shrinkwrap', 'SHRINKWRAP')
_m.target = ob_receiver
_m.vertex_group = 'Group'
_m = ob_plane.modifiers.new('DataTransfer', 'DATA_TRANSFER')
_m.object = ob_receiver
_m.use_loop_data = True
_m.data_types_loops = {'CUSTOM_NORMAL'}
_m.loop_mapping = 'POLYINTERP_NEAREST'
_m.vertex_group = 'Group'
ob_cylinder.location = (0.0, 0.0, 0.0)
ob_cylinder.scale = (1.0, 1.0, 1.0)
ob_shroud.location = (0.0, 0.0, 0.0)
_vg = ob_shroud.vertex_groups.new(name='Receiver')
_vg = ob_shroud.vertex_groups.new(name='Handle')
_vg = ob_shroud.vertex_groups.new(name='Wire Stock')
_vg = ob_shroud.vertex_groups.new(name='Trigger Guard')
_vg = ob_shroud.vertex_groups.new(name='Magazine')
_vg = ob_shroud.vertex_groups.new(name='Barrel Shroud')
_vg = ob_shroud.vertex_groups.new(name='Barrel')
ob_left.location = (6.988e-18, -0.008429, 0.05767)
ob_left.rotation_euler = (1.571, -0.0, -1.571)
ob_left.scale = (0.1581, 0.1581, 0.1581)
ob_left.empty_display_type = 'IMAGE'
ob_left.empty_display_size = 5.0
ob_left.empty_image_depth = 'BACK'
ob_left.use_empty_image_alpha = True
ob_left.empty_image_side = 'FRONT'
ob_left.color = (1.0, 1.0, 1.0, 0.2703)
ob_right.location = (-4.862e-17, -0.1301, -0.2468)
ob_right.rotation_euler = (1.571, -0.0, 1.571)
ob_right.scale = (0.1581, 0.1581, 0.1581)
ob_right.empty_display_type = 'IMAGE'
ob_right.empty_display_size = 5.0
ob_right.empty_image_depth = 'BACK'
ob_right.use_empty_image_alpha = True
ob_right.empty_image_side = 'FRONT'
ob_right.color = (1.0, 1.0, 1.0, 0.2703)

# ---- collection membership
col_collection.objects.link(ob_9x19)
col_collection.objects.link(ob_receiver)
col_collection.objects.link(ob_trigger)
col_collection.objects.link(ob_plane)
col_collection.objects.link(ob_cylinder)
col_collection.objects.link(ob_shroud)
col_reference.objects.link(ob_left)
col_reference.objects.link(ob_right)

# ---- scene / render settings (as saved in the file)
scene.frame_start = 1; scene.frame_end = 250; scene.frame_set(1)
scene.render.engine = 'CYCLES'
bpy.context.view_layer.update()

# ---- added for rendering (the .blend has no active camera and no usable light): camera, sun
cam_auto = bpy.data.cameras.new('AutoCamera')
cam_auto.lens = 50.0
cam_auto.sensor_width = 36.0
cam_auto.clip_end = 1000.0
ob_auto_camera = bpy.data.objects.new('AutoCamera', cam_auto)
scene.collection.objects.link(ob_auto_camera)
ob_auto_camera.location = (0.756871, -1.01918, 0.50005)
ob_auto_camera.rotation_euler = (1.09748, -7.21219e-08, 0.694738)
scene.camera = ob_auto_camera
light_auto_sun = bpy.data.lights.new('AutoSun', 'SUN')
light_auto_sun.energy = 3.0
light_auto_sun.angle = 0.0523599
ob_auto_sun = bpy.data.objects.new('AutoSun', light_auto_sun)
scene.collection.objects.link(ob_auto_sun)
ob_auto_sun.rotation_euler = (0.872665, 0.174533, 0.523599)
bpy.context.view_layer.update()
